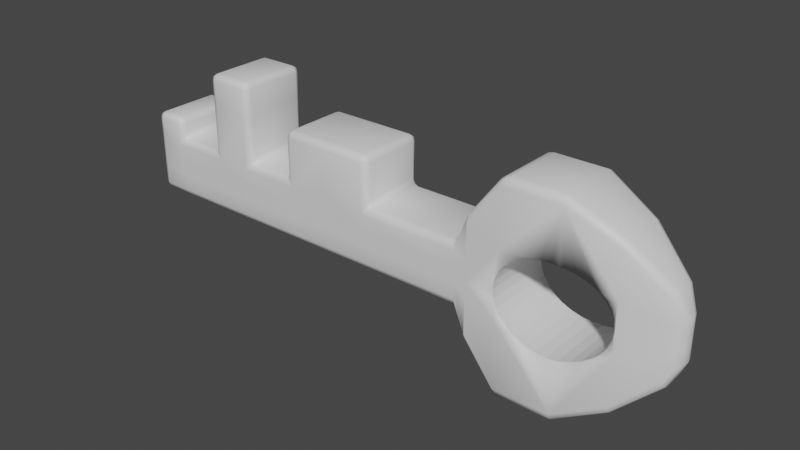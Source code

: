 # Source: Key.blend  (saved by Blender 4.0.36; exported with 4.5.12 LTS)
import bpy
from mathutils import Matrix  # noqa: F401  (used for matrix-valued properties, if any)

bpy.ops.wm.read_factory_settings(use_empty=True)
scene = bpy.context.scene
scene.name = 'Scene'

# ---- collections
col_collection = bpy.data.collections.new('Collection'); scene.collection.children.link(col_collection)

# ---- materials (node trees are filled in below, after node groups)
mat_keymat = bpy.data.materials.new('KeyMat')
mat_keymat.alpha_threshold = 0.0
mat_keymat.roughness = 0.5
mat_keymat.line_color = (0.0, 0.0, 0.0, 1.0)

# ---- material node trees
mat_keymat.use_nodes = True; mat_keymat.node_tree.nodes.clear()
_N = mat_keymat.node_tree.nodes; _L = mat_keymat.node_tree.links
n0 = _N.new('ShaderNodeOutputMaterial'); n0.name = 'Material Output'; n0.location = (300, 300)
n1 = _N.new('ShaderNodeBsdfPrincipled'); n1.name = 'Principled BSDF'; n1.location = (10, 300)
n1.distribution = 'GGX'
n1.subsurface_method = 'RANDOM_WALK_SKIN'
n1.inputs[3].default_value = 1.45
n1.inputs[27].default_value = (0.0, 0.0, 0.0, 1.0)
n1.inputs[28].default_value = 1.0
_L.new(n1.outputs[0], n0.inputs[0])
n0.is_active_output = True

# ---- world
world_world = bpy.data.worlds.new('World'); scene.world = world_world
world_world.use_nodes = True; world_world.node_tree.nodes.clear()
_N = world_world.node_tree.nodes; _L = world_world.node_tree.links
n0 = _N.new('ShaderNodeOutputWorld'); n0.name = 'World Output'; n0.location = (300, 300)
n1 = _N.new('ShaderNodeBackground'); n1.name = 'Background'; n1.location = (10, 300)
n1.inputs[0].default_value = (0.05088, 0.05088, 0.05088, 1.0)
_L.new(n1.outputs[0], n0.inputs[0])
n0.is_active_output = True
world_world.color = (0.05088, 0.05088, 0.05088)
world_world.use_sun_shadow = False
world_world.sun_shadow_jitter_overblur = 0.0

# ---- meshes
me_cube = bpy.data.meshes.new('Cube')
me_cube.from_pydata([(0.03382, -0.05, 0.07612), (0.03382, 0.05, 0.07612), (0.2401, 0.04085, 0.08462), (0.2367, 0.05, 0.06567), (0.2276, 0.04085, 0.07612), (0.2366, 0.04734, 0.07285), (0.2351, 0.04613, 0.07524), (0.2319, 0.0473, 0.07307), (0.235, 0.04085, 0.07861), (0.2401, 0.04085, -0.01761), (0.2276, 0.04085, -0.009102), (0.2367, 0.05, 0.0008554), (0.235, 0.04085, -0.01159), (0.2351, 0.04613, -0.00832), (0.232, 0.04731, -0.006193), (0.2367, 0.04734, -0.006038), (0.2401, -0.04085, 0.08462), (0.2276, -0.04085, 0.07612), (0.2367, -0.05, 0.06567), (0.235, -0.04085, 0.07861), (0.2351, -0.04613, 0.07524), (0.2319, -0.0473, 0.07307), (0.2366, -0.04734, 0.07285), (0.2276, -0.04085, -0.009102), (0.2401, -0.04085, -0.01761), (0.2367, -0.05, 0.0008554), (0.235, -0.04085, -0.01159), (0.2351, -0.04613, -0.00832), (0.2367, -0.04734, -0.006038), (0.232, -0.04731, -0.006193), (-0.2367, 0.04085, 0.08526), (-0.2276, 0.04085, 0.07612), (-0.2459, 0.05, 0.06697), (-0.234, 0.04085, 0.0788), (-0.2367, 0.04613, 0.07612), (-0.2367, 0.04732, 0.07344), (-0.2394, 0.04732, 0.07612), (-0.2367, 0.04085, -0.009102), (-0.2367, 0.05, 0.000219), (-0.2367, 0.04732, -0.006372), (-0.2276, -0.04085, 0.07612), (-0.2367, -0.04085, 0.08526), (-0.2459, -0.05, 0.06697), (-0.234, -0.04085, 0.0788), (-0.2367, -0.04613, 0.07612), (-0.2394, -0.04732, 0.07612), (-0.2367, -0.04732, 0.07344), (-0.2367, -0.05, 0.000219), (-0.2367, -0.04085, -0.009102), (-0.2367, -0.04732, -0.006372), (0.1691, 0.04085, -0.009102), (0.1691, 0.05, 0.0006611), (0.1691, 0.04732, -0.006242), (0.1015, 0.04085, -0.009102), (0.1015, 0.05, 0.0005162), (0.1015, 0.04732, -0.006285), (0.03382, 0.04085, -0.009102), (0.03382, 0.05, 0.000409), (0.03382, 0.04732, -0.006316), (-0.03382, 0.04085, -0.009102), (-0.03382, 0.05, 0.0003311), (-0.03382, 0.04732, -0.006339), (-0.1015, 0.04085, -0.009102), (-0.1015, 0.05, 0.0002761), (-0.1015, 0.04732, -0.006355), (-0.1691, 0.05, 0.0002397), (-0.1691, 0.04085, -0.009102), (-0.1691, 0.04732, -0.006366), (0.1691, -0.04085, 0.07612), (0.1691, -0.05, 0.06581), (0.1691, -0.04732, 0.0731), (0.1106, -0.04085, 0.07612), (0.1015, -0.04085, 0.08526), (0.0923, -0.05, 0.06585), (0.1041, -0.04085, 0.0788), (0.1015, -0.04613, 0.07588), (0.09877, -0.04732, 0.07556), (0.1019, -0.04731, 0.07312), (-0.04296, -0.04085, 0.07612), (-0.02467, -0.05, 0.06697), (-0.03382, -0.04085, 0.08526), (-0.03382, -0.04732, 0.07344), (-0.03382, -0.04613, 0.07612), (-0.03114, -0.04732, 0.07612), (-0.0365, -0.04085, 0.0788), (-0.0923, -0.04085, 0.07612), (-0.1015, -0.04085, 0.08526), (-0.1106, -0.05, 0.06697), (-0.09877, -0.04085, 0.0788), (-0.1015, -0.04613, 0.07612), (-0.1041, -0.04732, 0.07612), (-0.1015, -0.04732, 0.07344), (-0.1782, -0.04085, 0.07612), (-0.1599, -0.05, 0.06697), (-0.1691, -0.04085, 0.08526), (-0.1691, -0.04732, 0.07344), (-0.1691, -0.04613, 0.07612), (-0.1664, -0.04732, 0.07612), (-0.1718, -0.04085, 0.0788), (-0.1691, -0.04085, -0.009102), (-0.1691, -0.05, 0.0002397), (-0.1691, -0.04732, -0.006366), (-0.1015, -0.04085, -0.009102), (-0.1015, -0.05, 0.0002761), (-0.1015, -0.04732, -0.006355), (-0.03382, -0.04085, -0.009102), (-0.03382, -0.05, 0.0003311), (-0.03382, -0.04732, -0.006339), (0.03382, -0.04085, -0.009102), (0.03382, -0.05, 0.000409), (0.03382, -0.04732, -0.006316), (0.1015, -0.04085, -0.009102), (0.1015, -0.05, 0.0005162), (0.1015, -0.04732, -0.006285), (0.1691, -0.05, 0.0006611), (0.1691, -0.04085, -0.009102), (0.1691, -0.04732, -0.006242), (-0.1782, 0.04085, 0.07612), (-0.1691, 0.04085, 0.08526), (-0.1599, 0.05, 0.06697), (-0.1718, 0.04085, 0.0788), (-0.1691, 0.04613, 0.07612), (-0.1664, 0.04732, 0.07612), (-0.1691, 0.04732, 0.07344), (-0.0923, 0.04085, 0.07612), (-0.1106, 0.05, 0.06697), (-0.1015, 0.04085, 0.08526), (-0.1015, 0.04732, 0.07344), (-0.1015, 0.04613, 0.07612), (-0.1041, 0.04732, 0.07612), (-0.09877, 0.04085, 0.0788), (-0.04296, 0.04085, 0.07612), (-0.03382, 0.04085, 0.08526), (-0.02467, 0.05, 0.06697), (-0.0365, 0.04085, 0.0788), (-0.03382, 0.04613, 0.07612), (-0.03114, 0.04732, 0.07612), (-0.03382, 0.04732, 0.07344), (0.1106, 0.04085, 0.07612), (0.0923, 0.05, 0.06585), (0.1015, 0.04085, 0.08526), (0.1019, 0.04731, 0.07312), (0.1015, 0.04613, 0.07588), (0.09877, 0.04732, 0.07556), (0.1041, 0.04085, 0.0788), (0.1691, 0.05, 0.06581), (0.1691, 0.04085, 0.07612), (0.1691, 0.04732, 0.0731), (0.0923, -0.05, 0.1351), (0.1015, -0.04085, 0.1351), (0.0923, -0.04085, 0.1442), (0.09877, -0.04732, 0.1351), (0.09759, -0.04613, 0.1403), (0.09877, -0.04085, 0.1415), (0.0923, -0.04732, 0.1415), (0.03382, -0.04085, 0.1442), (0.03382, -0.05, 0.1351), (0.03382, -0.04732, 0.1415), (-0.02467, -0.05, 0.1351), (-0.02467, -0.04085, 0.1442), (-0.03382, -0.04085, 0.1351), (-0.02467, -0.04732, 0.1415), (-0.02995, -0.04613, 0.1403), (-0.03114, -0.04085, 0.1415), (-0.03114, -0.04732, 0.1351), (-0.1015, -0.04085, 0.1442), (-0.1106, -0.05, 0.1442), (-0.1041, -0.04732, 0.1442), (-0.1599, -0.05, 0.1442), (-0.1691, -0.04085, 0.1442), (-0.1664, -0.04732, 0.1442), (-0.1691, 0.04085, 0.1442), (-0.1599, 0.05, 0.1442), (-0.1664, 0.04732, 0.1442), (-0.1106, 0.05, 0.1442), (-0.1015, 0.04085, 0.1442), (-0.1041, 0.04732, 0.1442), (-0.03382, 0.04085, 0.1351), (-0.02467, 0.04085, 0.1442), (-0.02467, 0.05, 0.1351), (-0.03114, 0.04085, 0.1415), (-0.02995, 0.04613, 0.1403), (-0.02467, 0.04732, 0.1415), (-0.03114, 0.04732, 0.1351), (0.03382, 0.04085, 0.1442), (0.03382, 0.05, 0.1351), (0.03382, 0.04732, 0.1415), (0.0923, 0.05, 0.1351), (0.0923, 0.04085, 0.1442), (0.1015, 0.04085, 0.1351), (0.0923, 0.04732, 0.1415), (0.09759, 0.04613, 0.1403), (0.09877, 0.04085, 0.1415), (0.09877, 0.04732, 0.1351), (0.2537, 0.04085, 0.1191), (0.2537, 0.05, 0.1078), (0.2537, 0.04732, 0.1158), (0.2537, 0.05, -0.04104), (0.2537, 0.04085, -0.05208), (0.2537, 0.04732, -0.04885), (0.2537, -0.05, 0.1078), (0.2537, -0.04085, 0.1191), (0.2537, -0.04732, 0.1158), (0.2537, -0.04085, -0.05208), (0.2537, -0.05, -0.04104), (0.2537, -0.04732, -0.04885), (-0.2766, 0.04085, -0.009102), (-0.2857, 0.04085, 4.396e-05), (-0.2766, 0.05, 0.0002123), (-0.2831, 0.04085, -0.006423), (-0.2819, 0.04613, -0.005201), (-0.2831, 0.04732, 0.0001281), (-0.2766, 0.04732, -0.006376), (-0.2766, -0.04085, -0.009102), (-0.2766, -0.05, 0.0002123), (-0.2857, -0.04085, 4.396e-05), (-0.2766, -0.04732, -0.006339), (-0.2819, -0.04613, -0.005201), (-0.2831, -0.04732, 0.0001281), (-0.2831, -0.04085, -0.006458), (-0.2766, -0.05, 0.07612), (-0.2857, -0.04085, 0.07612), (-0.2831, -0.04732, 0.07612), (-0.2857, 0.04085, 0.07612), (-0.2766, 0.05, 0.07612), (-0.2831, 0.04732, 0.07612), (-0.2367, -0.04085, 0.09823), (-0.2459, -0.04085, 0.1074), (-0.2459, -0.05, 0.09823), (-0.2394, -0.04085, 0.1047), (-0.2406, -0.04613, 0.1035), (-0.2459, -0.04732, 0.1047), (-0.2394, -0.04732, 0.09823), (-0.2367, 0.04085, 0.09823), (-0.2459, 0.05, 0.09823), (-0.2459, 0.04085, 0.1074), (-0.2394, 0.04732, 0.09823), (-0.2406, 0.04613, 0.1035), (-0.2459, 0.04732, 0.1047), (-0.2394, 0.04085, 0.1047), (-0.2857, -0.04085, 0.09823), (-0.2766, -0.05, 0.09823), (-0.2766, -0.04085, 0.1074), (-0.2831, -0.04732, 0.09823), (-0.2819, -0.04613, 0.1035), (-0.2766, -0.04732, 0.1047), (-0.2831, -0.04085, 0.1047), (-0.2857, 0.04085, 0.09823), (-0.2766, 0.04085, 0.1074), (-0.2766, 0.05, 0.09823), (-0.2831, 0.04085, 0.1047), (-0.2819, 0.04613, 0.1035), (-0.2766, 0.04732, 0.1047), (-0.2831, 0.04732, 0.09823), (-0.1106, -0.05, 0.1799), (-0.1015, -0.04085, 0.1799), (-0.1106, -0.04085, 0.189), (-0.1041, -0.04732, 0.1799), (-0.1053, -0.04613, 0.1852), (-0.1041, -0.04085, 0.1864), (-0.1106, -0.04732, 0.1864), (-0.1599, -0.05, 0.1799), (-0.1599, -0.04085, 0.189), (-0.1691, -0.04085, 0.1799), (-0.1599, -0.04732, 0.1864), (-0.1652, -0.04613, 0.1852), (-0.1664, -0.04085, 0.1864), (-0.1664, -0.04732, 0.1799), (-0.1599, 0.05, 0.1799), (-0.1691, 0.04085, 0.1799), (-0.1599, 0.04085, 0.189), (-0.1664, 0.04732, 0.1799), (-0.1652, 0.04613, 0.1852), (-0.1664, 0.04085, 0.1864), (-0.1599, 0.04732, 0.1864), (-0.1106, 0.05, 0.1799), (-0.1106, 0.04085, 0.189), (-0.1015, 0.04085, 0.1799), (-0.1106, 0.04732, 0.1864), (-0.1053, 0.04613, 0.1852), (-0.1041, 0.04085, 0.1864), (-0.1041, 0.04732, 0.1799), (-0.2766, -0.05, 0.05323), (-0.2831, -0.04732, 0.0532), (-0.2857, -0.04085, 0.05318), (-0.2766, 0.05, 0.05323), (-0.2831, 0.04732, 0.0532), (-0.2857, 0.04085, 0.05318), (0.2367, 0.05, 0.04612), (0.2537, 0.05, 0.06293), (0.1691, 0.05, 0.04616), (0.2367, -0.05, 0.04612), (0.1691, -0.05, 0.04616), (0.2537, -0.05, 0.06293), (-0.2431, 0.05, 0.04684), (-0.1627, 0.05, 0.04685), (-0.2431, -0.05, 0.04684), (-0.1627, -0.05, 0.04685), (0.09506, 0.05, 0.04615), (0.03382, 0.05, 0.05329), (-0.02743, 0.05, 0.04688), (-0.1078, 0.05, 0.04686), (0.09506, -0.05, 0.04615), (0.03382, -0.05, 0.05329), (-0.02743, -0.05, 0.04688), (-0.1078, -0.05, 0.04686), (-0.2831, -0.04732, 0.02615), (-0.2857, -0.04085, 0.0261), (-0.2766, 0.05, 0.02621), (0.2537, 0.05, 0.009941), (0.1691, -0.05, 0.02297), (-0.2399, 0.05, 0.02308), (-0.166, 0.05, 0.02309), (0.09832, -0.05, 0.02289), (0.03382, -0.05, 0.02634), (-0.1046, -0.05, 0.02312), (-0.2766, -0.05, 0.02621), (-0.2831, 0.04732, 0.02615), (-0.2857, 0.04085, 0.0261), (0.2367, 0.05, 0.02305), (0.1691, 0.05, 0.02297), (0.2367, -0.05, 0.02305), (0.2537, -0.05, 0.009941), (-0.2399, -0.05, 0.02308), (-0.166, -0.05, 0.02309), (0.09832, 0.05, 0.02289), (0.03382, 0.05, 0.02634), (-0.03068, 0.05, 0.02315), (-0.1046, 0.05, 0.02312), (-0.03068, -0.05, 0.02315), (-0.2766, -0.05, 0.03648), (-0.2831, 0.04732, 0.03643), (-0.2857, 0.04085, 0.03639), (0.2367, 0.05, 0.03182), (0.1691, 0.05, 0.03178), (0.2367, -0.05, 0.03182), (0.2537, -0.05, 0.03008), (-0.2411, -0.05, 0.03211), (-0.1647, -0.05, 0.03212), (0.09708, 0.05, 0.03173), (0.03382, 0.05, 0.03658), (-0.02945, 0.05, 0.03217), (-0.1058, 0.05, 0.03214), (-0.02945, -0.05, 0.03217), (-0.2831, -0.04732, 0.03643), (-0.2857, -0.04085, 0.03639), (-0.2766, 0.05, 0.03648), (0.2537, 0.05, 0.03008), (0.1691, -0.05, 0.03178), (-0.2411, 0.05, 0.03211), (-0.1647, 0.05, 0.03212), (0.09708, -0.05, 0.03173), (0.03382, -0.05, 0.03658), (-0.1058, -0.05, 0.03214)], [], [(294, 32, 119, 295), (53, 50, 115, 111), (37, 48, 213, 206), (291, 18, 69, 292), (311, 38, 208, 308), (2, 16, 201, 194), (32, 224, 249, 234), (146, 138, 71, 68), (66, 62, 102, 99), (62, 59, 105, 102), (59, 56, 108, 105), (56, 53, 111, 108), (296, 42, 220, 282), (295, 119, 125, 301), (301, 125, 133, 300), (300, 133, 1, 299), (299, 1, 139, 298), (298, 139, 145, 290), (321, 25, 204, 322), (0, 73, 148, 156), (72, 140, 189, 149), (131, 124, 85, 78), (303, 0, 79, 304), (86, 126, 175, 165), (24, 9, 198, 203), (292, 69, 73, 302), (93, 87, 166, 168), (305, 87, 93, 297), (132, 80, 160, 177), (139, 1, 185, 187), (184, 178, 159, 155), (168, 166, 254, 261), (165, 175, 277, 255), (302, 73, 0, 303), (188, 184, 155, 150), (118, 94, 169, 171), (1, 133, 179, 185), (304, 79, 87, 305), (79, 0, 156, 158), (125, 119, 172, 174), (290, 145, 3, 288), (50, 10, 23, 115), (4, 146, 68, 17), (284, 221, 223, 287), (223, 221, 240, 247), (117, 31, 40, 92), (220, 42, 228, 241), (37, 66, 99, 48), (276, 270, 262, 256), (297, 93, 42, 296), (227, 235, 248, 242), (41, 30, 233, 226), (171, 169, 263, 269), (174, 172, 268, 275), (2, 5, 6, 8), (3, 7, 6, 5), (4, 8, 6, 7), (9, 12, 13, 15), (10, 14, 13, 12), (11, 15, 13, 14), (16, 19, 20, 22), (17, 21, 20, 19), (18, 22, 20, 21), (23, 26, 27, 29), (24, 28, 27, 26), (25, 29, 27, 28), (30, 33, 34, 36), (31, 35, 34, 33), (32, 36, 34, 35), (40, 43, 44, 46), (41, 45, 44, 43), (42, 46, 44, 45), (71, 74, 75, 77), (72, 76, 75, 74), (73, 77, 75, 76), (78, 81, 82, 84), (79, 83, 82, 81), (80, 84, 82, 83), (85, 88, 89, 91), (86, 90, 89, 88), (87, 91, 89, 90), (92, 95, 96, 98), (93, 97, 96, 95), (94, 98, 96, 97), (117, 120, 121, 123), (118, 122, 121, 120), (119, 123, 121, 122), (124, 127, 128, 130), (125, 129, 128, 127), (126, 130, 128, 129), (131, 134, 135, 137), (132, 136, 135, 134), (133, 137, 135, 136), (138, 141, 142, 144), (139, 143, 142, 141), (140, 144, 142, 143), (148, 151, 152, 154), (149, 153, 152, 151), (150, 154, 152, 153), (158, 161, 162, 164), (159, 163, 162, 161), (160, 164, 162, 163), (177, 180, 181, 183), (178, 182, 181, 180), (179, 183, 181, 182), (187, 190, 191, 193), (188, 192, 191, 190), (189, 193, 191, 192), (206, 209, 210, 212), (207, 211, 210, 209), (208, 212, 210, 211), (213, 216, 217, 219), (214, 218, 217, 216), (215, 219, 217, 218), (226, 229, 230, 232), (227, 231, 230, 229), (228, 232, 230, 231), (233, 236, 237, 239), (234, 238, 237, 236), (235, 239, 237, 238), (240, 243, 244, 246), (241, 245, 244, 243), (242, 246, 244, 245), (247, 250, 251, 253), (248, 252, 251, 250), (249, 253, 251, 252), (254, 257, 258, 260), (255, 259, 258, 257), (256, 260, 258, 259), (261, 264, 265, 267), (262, 266, 265, 264), (263, 267, 265, 266), (268, 271, 272, 274), (269, 273, 272, 271), (270, 274, 272, 273), (275, 278, 279, 281), (276, 280, 279, 278), (277, 281, 279, 280), (66, 37, 39, 67), (67, 39, 38, 65), (92, 40, 46, 95), (95, 46, 42, 93), (4, 17, 19, 8), (8, 19, 16, 2), (115, 23, 29, 116), (116, 29, 25, 114), (40, 31, 33, 43), (43, 33, 30, 41), (146, 4, 7, 147), (147, 7, 3, 145), (23, 10, 12, 26), (26, 12, 9, 24), (10, 50, 52, 14), (14, 52, 51, 11), (50, 53, 55, 52), (52, 55, 54, 51), (53, 56, 58, 55), (55, 58, 57, 54), (56, 59, 61, 58), (58, 61, 60, 57), (59, 62, 64, 61), (61, 64, 63, 60), (62, 66, 67, 64), (64, 67, 65, 63), (17, 68, 70, 21), (21, 70, 69, 18), (68, 71, 77, 70), (70, 77, 73, 69), (78, 85, 91, 81), (81, 91, 87, 79), (48, 99, 101, 49), (49, 101, 100, 47), (99, 102, 104, 101), (101, 104, 103, 100), (102, 105, 107, 104), (104, 107, 106, 103), (105, 108, 110, 107), (107, 110, 109, 106), (108, 111, 113, 110), (110, 113, 112, 109), (111, 115, 116, 113), (113, 116, 114, 112), (31, 117, 123, 35), (35, 123, 119, 32), (124, 131, 137, 127), (127, 137, 133, 125), (138, 146, 147, 141), (141, 147, 145, 139), (140, 72, 74, 144), (144, 74, 71, 138), (132, 177, 183, 136), (136, 183, 179, 133), (131, 78, 84, 134), (134, 84, 80, 132), (126, 86, 88, 130), (130, 88, 85, 124), (117, 92, 98, 120), (120, 98, 94, 118), (150, 155, 157, 154), (154, 157, 156, 148), (155, 159, 161, 157), (157, 161, 158, 156), (178, 184, 186, 182), (182, 186, 185, 179), (184, 188, 190, 186), (186, 190, 187, 185), (188, 150, 153, 192), (192, 153, 149, 189), (177, 160, 163, 180), (180, 163, 159, 178), (86, 165, 167, 90), (90, 167, 166, 87), (169, 94, 97, 170), (170, 97, 93, 168), (79, 158, 164, 83), (83, 164, 160, 80), (72, 149, 151, 76), (76, 151, 148, 73), (189, 140, 143, 193), (193, 143, 139, 187), (125, 174, 176, 129), (129, 176, 175, 126), (118, 171, 173, 122), (122, 173, 172, 119), (24, 203, 205, 28), (28, 205, 204, 25), (201, 16, 22, 202), (202, 22, 18, 200), (2, 194, 196, 5), (5, 196, 195, 3), (198, 9, 15, 199), (199, 15, 11, 197), (206, 213, 219, 209), (209, 219, 215, 207), (282, 220, 222, 283), (283, 222, 221, 284), (308, 208, 211, 317), (317, 211, 207, 318), (37, 206, 212, 39), (39, 212, 208, 38), (213, 48, 49, 216), (216, 49, 47, 214), (226, 233, 239, 229), (229, 239, 235, 227), (242, 248, 250, 246), (246, 250, 247, 240), (234, 249, 252, 238), (238, 252, 248, 235), (241, 228, 231, 245), (245, 231, 227, 242), (32, 234, 236, 36), (36, 236, 233, 30), (228, 42, 45, 232), (232, 45, 41, 226), (240, 221, 222, 243), (243, 222, 220, 241), (249, 224, 225, 253), (253, 225, 223, 247), (256, 262, 264, 260), (260, 264, 261, 254), (270, 276, 278, 274), (274, 278, 275, 268), (276, 256, 259, 280), (280, 259, 255, 277), (269, 263, 266, 273), (273, 266, 262, 270), (165, 255, 257, 167), (167, 257, 254, 166), (263, 169, 170, 267), (267, 170, 168, 261), (174, 275, 281, 176), (176, 281, 277, 175), (171, 269, 271, 173), (173, 271, 268, 172), (288, 3, 195, 289), (333, 288, 289, 347), (225, 286, 287, 223), (224, 285, 286, 225), (344, 283, 284, 345), (330, 282, 283, 344), (338, 297, 296, 337), (345, 284, 287, 332), (334, 290, 288, 333), (343, 304, 305, 353), (351, 302, 303, 352), (353, 305, 297, 338), (348, 292, 302, 351), (352, 303, 304, 343), (18, 291, 293, 200), (339, 298, 290, 334), (340, 299, 298, 339), (341, 300, 299, 340), (342, 301, 300, 341), (350, 295, 301, 342), (337, 296, 282, 330), (32, 294, 285, 224), (335, 291, 292, 348), (349, 294, 295, 350), (38, 311, 312, 65), (25, 321, 310, 114), (47, 323, 316, 214), (65, 312, 328, 63), (63, 328, 327, 60), (60, 327, 326, 57), (57, 326, 325, 54), (54, 325, 320, 51), (109, 314, 329, 106), (114, 310, 313, 112), (103, 315, 324, 100), (112, 313, 314, 109), (106, 329, 315, 103), (51, 320, 319, 11), (215, 307, 318, 207), (100, 324, 323, 47), (214, 316, 306, 218), (218, 306, 307, 215), (11, 319, 309, 197), (331, 317, 318, 332), (346, 308, 317, 331), (335, 321, 322, 336), (349, 311, 308, 346), (294, 349, 346, 285), (291, 335, 336, 293), (285, 346, 331, 286), (286, 331, 332, 287), (311, 349, 350, 312), (321, 335, 348, 310), (323, 337, 330, 316), (312, 350, 342, 328), (328, 342, 341, 327), (327, 341, 340, 326), (326, 340, 339, 325), (325, 339, 334, 320), (314, 352, 343, 329), (310, 348, 351, 313), (315, 353, 338, 324), (313, 351, 352, 314), (329, 343, 353, 315), (320, 334, 333, 319), (307, 345, 332, 318), (324, 338, 337, 323), (316, 330, 344, 306), (306, 344, 345, 307), (319, 333, 347, 309)])
me_cube.polygons.foreach_set('use_smooth', [True] * 344)
_uv = me_cube.uv_layers.new(name='UVMap')
_uv.uv.foreach_set('vector', [0.3153, 0.05513, 0.3383, 0.05009, 0.3463, 0.1496, 0.3227, 0.1482, 0.5998, 0.4503, 0.5998, 0.5288, 0.5049, 0.5288, 0.5049, 0.4503, 0.5998, 0.05801, 0.5049, 0.05801, 0.5049, 0.01175, 0.5998, 0.01175, 0.1343, 0.6107, 0.1116, 0.6089, 0.1178, 0.5306, 0.1405, 0.5324, 0.2881, 0.06109, 0.2619, 0.06681, 0.2582, 0.02065, 0.2883, 0.01826, 0.9606, 0.2479, 0.9606, 0.3428, 0.9195, 0.3428, 0.9195, 0.2479, 0.3383, 0.05009, 0.3461, 0.01368, 0.3717, 0.01165, 0.3745, 0.04722, 0.0116, 0.7252, 0.0116, 0.6573, 0.1065, 0.6573, 0.1065, 0.7252, 0.5998, 0.1365, 0.5998, 0.2149, 0.5049, 0.2149, 0.5049, 0.1365, 0.5998, 0.2149, 0.5998, 0.2934, 0.5049, 0.2934, 0.5049, 0.2149, 0.5998, 0.2934, 0.5998, 0.3719, 0.5049, 0.3719, 0.5049, 0.2934, 0.5998, 0.3719, 0.5998, 0.4503, 0.5049, 0.4503, 0.5049, 0.3719, 0.178, 0.05514, 0.1549, 0.05009, 0.1472, 0.01368, 0.1737, 0.01579, 0.3227, 0.1482, 0.3463, 0.1496, 0.3509, 0.2067, 0.3278, 0.2117, 0.3278, 0.2117, 0.3509, 0.2067, 0.3588, 0.3062, 0.3353, 0.3048, 0.3353, 0.3048, 0.3588, 0.3062, 0.3748, 0.373, 0.3484, 0.3751, 0.3484, 0.3751, 0.3748, 0.373, 0.3684, 0.4417, 0.3458, 0.4467, 0.3458, 0.4467, 0.3684, 0.4417, 0.3754, 0.5306, 0.3527, 0.5324, 0.161, 0.6128, 0.1867, 0.6149, 0.2336, 0.6384, 0.1746, 0.6337, 0.1184, 0.373, 0.1248, 0.4417, 0.04473, 0.4353, 0.05016, 0.3676, 0.9843, 0.0116, 0.9843, 0.1065, 0.9275, 0.1065, 0.9275, 0.0116, 0.3569, 0.9577, 0.2996, 0.9577, 0.2996, 0.8627, 0.3569, 0.8627, 0.1448, 0.3751, 0.1184, 0.373, 0.1344, 0.3062, 0.1579, 0.3048, 0.8423, 0.9353, 0.7474, 0.9353, 0.7474, 0.868, 0.8423, 0.868, 0.9327, 0.5792, 0.9327, 0.4842, 0.9715, 0.4842, 0.9715, 0.5792, 0.1405, 0.5324, 0.1178, 0.5306, 0.1248, 0.4417, 0.1474, 0.4467, 0.1469, 0.1496, 0.1424, 0.2067, 0.05297, 0.1996, 0.05755, 0.1425, 0.1654, 0.2117, 0.1424, 0.2067, 0.1469, 0.1496, 0.1705, 0.1482, 0.5627, 0.8826, 0.5627, 0.9775, 0.505, 0.9775, 0.505, 0.8826, 0.3684, 0.4417, 0.3748, 0.373, 0.4431, 0.3676, 0.4485, 0.4353, 0.1297, 0.7226, 0.1297, 0.6547, 0.2246, 0.6547, 0.2246, 0.7226, 0.05755, 0.1425, 0.05297, 0.1996, 0.01167, 0.1963, 0.01625, 0.1392, 0.8423, 0.868, 0.7474, 0.868, 0.7474, 0.8273, 0.8423, 0.8273, 0.1474, 0.4467, 0.1248, 0.4417, 0.1184, 0.373, 0.1448, 0.3751, 0.1297, 0.7906, 0.1297, 0.7226, 0.2246, 0.7226, 0.2246, 0.7906, 0.1065, 0.9274, 0.0116, 0.9274, 0.0116, 0.8591, 0.1065, 0.8591, 0.3748, 0.373, 0.3588, 0.3062, 0.4376, 0.2999, 0.4431, 0.3676, 0.1579, 0.3048, 0.1344, 0.3062, 0.1424, 0.2067, 0.1654, 0.2117, 0.1344, 0.3062, 0.1184, 0.373, 0.05016, 0.3676, 0.05559, 0.2999, 0.3509, 0.2067, 0.3463, 0.1496, 0.4357, 0.1425, 0.4403, 0.1996, 0.3527, 0.5324, 0.3754, 0.5306, 0.3816, 0.6089, 0.3589, 0.6107, 0.5998, 0.5288, 0.5998, 0.5967, 0.5049, 0.5967, 0.5049, 0.5288, 0.0116, 0.7932, 0.0116, 0.7252, 0.1065, 0.7252, 0.1065, 0.7932, 0.1297, 0.8662, 0.1297, 0.8396, 0.2246, 0.8396, 0.2246, 0.8662, 0.2246, 0.8396, 0.1297, 0.8396, 0.1297, 0.814, 0.2246, 0.814, 0.9321, 0.7791, 0.8748, 0.7791, 0.8748, 0.6842, 0.9321, 0.6842, 0.1472, 0.01368, 0.1549, 0.05009, 0.1187, 0.04722, 0.1216, 0.01165, 0.5998, 0.05801, 0.5998, 0.1365, 0.5049, 0.1365, 0.5049, 0.05801, 0.9844, 0.2246, 0.927, 0.2246, 0.927, 0.1297, 0.9844, 0.1297, 0.1705, 0.1482, 0.1469, 0.1496, 0.1549, 0.05009, 0.178, 0.05514, 0.9884, 0.8268, 0.9884, 0.9218, 0.9527, 0.9218, 0.9527, 0.8268, 0.2631, 0.6547, 0.2631, 0.7496, 0.2483, 0.7496, 0.2483, 0.6547, 0.1065, 0.8591, 0.0116, 0.8591, 0.0116, 0.8178, 0.1065, 0.8178, 0.4403, 0.1996, 0.4357, 0.1425, 0.477, 0.1392, 0.4816, 0.1963, 0.4041, 0.6108, 0.39, 0.6081, 0.3926, 0.606, 0.3967, 0.6055, 0.3816, 0.6089, 0.3898, 0.6026, 0.3926, 0.606, 0.39, 0.6081, 0.0116, 0.7932, 0.0116, 0.8018, 0.005467, 0.8019, 0.004109, 0.7982, 0.5998, 0.6117, 0.5998, 0.6055, 0.6059, 0.6054, 0.6073, 0.607, 0.5998, 0.5967, 0.6073, 0.6016, 0.6059, 0.6054, 0.5998, 0.6055, 0.3065, 0.6149, 0.2987, 0.6154, 0.2959, 0.6137, 0.298, 0.6099, 0.08906, 0.6108, 0.09649, 0.6055, 0.1006, 0.606, 0.1033, 0.6081, 0.1065, 0.7932, 0.114, 0.7982, 0.1127, 0.8019, 0.1065, 0.8018, 0.1116, 0.6089, 0.1033, 0.6081, 0.1006, 0.606, 0.1034, 0.6025, 0.5049, 0.5967, 0.5049, 0.6055, 0.4987, 0.6054, 0.4974, 0.6016, 0.5049, 0.6117, 0.4973, 0.607, 0.4987, 0.6054, 0.5049, 0.6055, 0.1867, 0.6149, 0.1952, 0.6099, 0.1973, 0.6137, 0.1945, 0.6154, 0.2631, 0.7496, 0.271, 0.7496, 0.2735, 0.7558, 0.2729, 0.7571, 0.3509, 0.07018, 0.3468, 0.06001, 0.3499, 0.05973, 0.3534, 0.06245, 0.3383, 0.05009, 0.3496, 0.05667, 0.3499, 0.05973, 0.3468, 0.06001, 0.1423, 0.07018, 0.1398, 0.06245, 0.1433, 0.05974, 0.1465, 0.06001, 0.2631, 0.6547, 0.2729, 0.6472, 0.2735, 0.6486, 0.271, 0.6547, 0.1549, 0.05009, 0.1465, 0.06001, 0.1433, 0.05974, 0.1436, 0.05667, 0.1109, 0.4617, 0.1084, 0.4539, 0.1122, 0.4514, 0.1154, 0.4521, 0.1012, 0.4503, 0.1129, 0.4482, 0.1122, 0.4514, 0.1084, 0.4539, 0.1248, 0.4417, 0.1154, 0.4521, 0.1122, 0.4514, 0.1129, 0.4482, 0.1252, 0.2839, 0.1277, 0.2949, 0.1245, 0.2946, 0.1215, 0.2911, 0.1344, 0.3062, 0.1243, 0.2978, 0.1245, 0.2946, 0.1277, 0.2949, 0.1137, 0.2937, 0.1215, 0.2911, 0.1245, 0.2946, 0.1243, 0.2978, 0.1297, 0.2268, 0.1272, 0.219, 0.1308, 0.2163, 0.1339, 0.2166, 0.8423, 0.9353, 0.8498, 0.9451, 0.8484, 0.9457, 0.8423, 0.9432, 0.1424, 0.2067, 0.1339, 0.2166, 0.1308, 0.2163, 0.1311, 0.2133, 0.1377, 0.1273, 0.1402, 0.1383, 0.1371, 0.138, 0.134, 0.1345, 0.1469, 0.1496, 0.1369, 0.1412, 0.1371, 0.138, 0.1402, 0.1383, 0.1263, 0.1371, 0.134, 0.1345, 0.1371, 0.138, 0.1369, 0.1412, 0.3555, 0.1273, 0.3592, 0.1345, 0.3562, 0.138, 0.353, 0.1383, 0.367, 0.1371, 0.3564, 0.1412, 0.3562, 0.138, 0.3592, 0.1345, 0.3463, 0.1496, 0.353, 0.1383, 0.3562, 0.138, 0.3564, 0.1412, 0.3635, 0.2268, 0.3593, 0.2166, 0.3624, 0.2163, 0.366, 0.219, 0.3509, 0.2067, 0.3622, 0.2133, 0.3624, 0.2163, 0.3593, 0.2166, 0.7474, 0.9353, 0.7474, 0.9432, 0.7412, 0.9457, 0.7398, 0.9451, 0.3681, 0.2839, 0.3718, 0.2911, 0.3687, 0.2946, 0.3656, 0.2949, 0.3795, 0.2937, 0.3689, 0.2978, 0.3687, 0.2946, 0.3718, 0.2911, 0.3588, 0.3062, 0.3656, 0.2949, 0.3687, 0.2946, 0.3689, 0.2978, 0.3823, 0.4617, 0.3778, 0.4521, 0.381, 0.4514, 0.3848, 0.4539, 0.3684, 0.4417, 0.3803, 0.4482, 0.381, 0.4514, 0.3778, 0.4521, 0.392, 0.4503, 0.3848, 0.4539, 0.381, 0.4514, 0.3803, 0.4482, 0.04473, 0.4353, 0.04403, 0.4427, 0.03799, 0.4409, 0.03715, 0.4347, 0.9275, 0.0116, 0.9195, 0.0116, 0.9206, 0.005467, 0.9269, 0.004088, 0.2246, 0.7906, 0.2322, 0.7906, 0.2308, 0.7967, 0.2246, 0.7981, 0.05559, 0.2999, 0.048, 0.2992, 0.04982, 0.2932, 0.05609, 0.2924, 0.2246, 0.6547, 0.2246, 0.6472, 0.2308, 0.6486, 0.2322, 0.6547, 0.505, 0.9775, 0.5048, 0.985, 0.4986, 0.9836, 0.4973, 0.9775, 0.505, 0.8826, 0.4973, 0.8826, 0.4986, 0.8764, 0.5048, 0.875, 0.1297, 0.6547, 0.1222, 0.6547, 0.1236, 0.6486, 0.1297, 0.6472, 0.4376, 0.2999, 0.4371, 0.2924, 0.4434, 0.2932, 0.4452, 0.2992, 0.4485, 0.4353, 0.4561, 0.4347, 0.4552, 0.4409, 0.4492, 0.4428, 0.1297, 0.7906, 0.1297, 0.7981, 0.1236, 0.7967, 0.1222, 0.7906, 0.9275, 0.1065, 0.9269, 0.114, 0.9206, 0.1127, 0.9195, 0.1065, 0.5998, 0.01175, 0.5998, 0.004088, 0.6059, 0.005393, 0.6073, 0.01159, 0.2246, 0.9278, 0.2322, 0.9275, 0.2308, 0.9335, 0.2246, 0.935, 0.2582, 0.02065, 0.2507, 0.02118, 0.2516, 0.01493, 0.2576, 0.0131, 0.5049, 0.01175, 0.4974, 0.01158, 0.4987, 0.005391, 0.5049, 0.004088, 0.235, 0.02066, 0.2356, 0.01311, 0.2416, 0.01494, 0.2425, 0.02119, 0.1297, 0.9278, 0.1297, 0.9351, 0.1236, 0.9335, 0.1222, 0.9275, 0.2483, 0.6547, 0.2403, 0.6547, 0.2414, 0.6486, 0.2477, 0.6472, 0.9884, 0.8268, 0.9884, 0.8193, 0.9945, 0.8207, 0.9959, 0.8268, 0.1187, 0.04722, 0.118, 0.05463, 0.112, 0.05274, 0.1112, 0.04655, 0.2483, 0.7496, 0.2477, 0.7571, 0.2414, 0.7558, 0.2403, 0.7496, 0.3745, 0.04722, 0.3821, 0.04655, 0.3812, 0.05274, 0.3752, 0.05463, 0.9884, 0.9218, 0.9959, 0.9218, 0.9945, 0.9279, 0.9884, 0.9293, 0.1297, 0.814, 0.1222, 0.8138, 0.1236, 0.8076, 0.1297, 0.8063, 0.1216, 0.01165, 0.114, 0.01098, 0.1158, 0.004945, 0.1221, 0.004088, 0.9527, 0.8268, 0.9452, 0.8268, 0.9466, 0.8207, 0.9527, 0.8193, 0.2246, 0.814, 0.2246, 0.8063, 0.2308, 0.8076, 0.2322, 0.8138, 0.9527, 0.9218, 0.9527, 0.9293, 0.9466, 0.9279, 0.9452, 0.9218, 0.3717, 0.01165, 0.3712, 0.004088, 0.3774, 0.004945, 0.3792, 0.01098, 0.01167, 0.1963, 0.01097, 0.2037, 0.004929, 0.2018, 0.004088, 0.1956, 0.8423, 0.8273, 0.8423, 0.8193, 0.8484, 0.8204, 0.8498, 0.8267, 0.9844, 0.1297, 0.9844, 0.1222, 0.9905, 0.1236, 0.9919, 0.1297, 0.01625, 0.1392, 0.008666, 0.1385, 0.01049, 0.1325, 0.01675, 0.1316, 0.927, 0.1297, 0.9195, 0.1297, 0.9209, 0.1236, 0.927, 0.1222, 0.0116, 0.8178, 0.004088, 0.8176, 0.005467, 0.8114, 0.0116, 0.8101, 0.477, 0.1392, 0.4765, 0.1316, 0.4828, 0.1325, 0.4846, 0.1385, 0.1065, 0.8178, 0.1065, 0.8101, 0.1127, 0.8114, 0.114, 0.8176, 0.927, 0.2246, 0.927, 0.2322, 0.9209, 0.2308, 0.9195, 0.2246, 0.4816, 0.1963, 0.4891, 0.1957, 0.4883, 0.2018, 0.4823, 0.2037, 0.9844, 0.2246, 0.9919, 0.2246, 0.9905, 0.2308, 0.9844, 0.2322, 0.7474, 0.8273, 0.7398, 0.8267, 0.7412, 0.8204, 0.7474, 0.8193, 0.5998, 0.1365, 0.5998, 0.05801, 0.6073, 0.05785, 0.6073, 0.1363, 0.2607, 0.1456, 0.2544, 0.06734, 0.2619, 0.06681, 0.2682, 0.1451, 0.9321, 0.6842, 0.8748, 0.6842, 0.8642, 0.6767, 0.9428, 0.6767, 0.1402, 0.1383, 0.1465, 0.06001, 0.1549, 0.05009, 0.1469, 0.1496, 0.0116, 0.7932, 0.1065, 0.7932, 0.1065, 0.8018, 0.0116, 0.8018, 0.9679, 0.2479, 0.9679, 0.3428, 0.9606, 0.3428, 0.9606, 0.2479, 0.5049, 0.5288, 0.5049, 0.5967, 0.4974, 0.6016, 0.4973, 0.5286, 0.2011, 0.5371, 0.1952, 0.6099, 0.1867, 0.6149, 0.1932, 0.5366, 0.8748, 0.6842, 0.8748, 0.7791, 0.8673, 0.7791, 0.8673, 0.6842, 0.271, 0.6547, 0.271, 0.7496, 0.2631, 0.7496, 0.2631, 0.6547, 0.0116, 0.7252, 0.0116, 0.7932, 0.004109, 0.7982, 0.004088, 0.7252, 0.384, 0.5298, 0.3898, 0.6026, 0.3816, 0.6089, 0.3754, 0.5306, 0.5049, 0.5967, 0.5998, 0.5967, 0.5998, 0.6055, 0.5049, 0.6055, 0.9261, 0.5792, 0.9261, 0.4842, 0.9327, 0.4842, 0.9327, 0.5792, 0.5998, 0.5967, 0.5998, 0.5288, 0.6073, 0.5286, 0.6073, 0.6016, 0.298, 0.6099, 0.2922, 0.5371, 0.3, 0.5366, 0.3065, 0.6149, 0.5998, 0.5288, 0.5998, 0.4503, 0.6073, 0.4502, 0.6073, 0.5286, 0.2922, 0.5371, 0.2858, 0.4588, 0.2936, 0.4583, 0.3, 0.5366, 0.5998, 0.4503, 0.5998, 0.3719, 0.6073, 0.3717, 0.6073, 0.4502, 0.2858, 0.4588, 0.2795, 0.3805, 0.2872, 0.38, 0.2936, 0.4583, 0.5998, 0.3719, 0.5998, 0.2934, 0.6073, 0.2932, 0.6073, 0.3717, 0.2795, 0.3805, 0.2732, 0.3022, 0.2809, 0.3017, 0.2872, 0.38, 0.5998, 0.2934, 0.5998, 0.2149, 0.6073, 0.2148, 0.6073, 0.2932, 0.2732, 0.3022, 0.2669, 0.2239, 0.2745, 0.2234, 0.2809, 0.3017, 0.5998, 0.2149, 0.5998, 0.1365, 0.6073, 0.1363, 0.6073, 0.2148, 0.2669, 0.2239, 0.2607, 0.1456, 0.2682, 0.1451, 0.2745, 0.2234, 0.1065, 0.7932, 0.1065, 0.7252, 0.114, 0.7252, 0.114, 0.7982, 0.1034, 0.6025, 0.1092, 0.5298, 0.1178, 0.5306, 0.1116, 0.6089, 0.1065, 0.7252, 0.1065, 0.6573, 0.114, 0.6472, 0.114, 0.7252, 0.1092, 0.5298, 0.1154, 0.4521, 0.1248, 0.4417, 0.1178, 0.5306, 0.3569, 0.8627, 0.2996, 0.8627, 0.289, 0.8552, 0.3675, 0.8552, 0.1277, 0.2949, 0.1339, 0.2166, 0.1424, 0.2067, 0.1344, 0.3062, 0.5049, 0.05801, 0.5049, 0.1365, 0.4974, 0.1363, 0.4974, 0.05784, 0.2389, 0.06735, 0.2326, 0.1457, 0.225, 0.1451, 0.2313, 0.06682, 0.5049, 0.1365, 0.5049, 0.2149, 0.4974, 0.2148, 0.4974, 0.1363, 0.2326, 0.1457, 0.2263, 0.224, 0.2187, 0.2234, 0.225, 0.1451, 0.5049, 0.2149, 0.5049, 0.2934, 0.4974, 0.2932, 0.4974, 0.2148, 0.2263, 0.224, 0.22, 0.3023, 0.2124, 0.3017, 0.2187, 0.2234, 0.5049, 0.2934, 0.5049, 0.3719, 0.4974, 0.3717, 0.4974, 0.2932, 0.22, 0.3023, 0.2137, 0.3805, 0.206, 0.38, 0.2124, 0.3017, 0.5049, 0.3719, 0.5049, 0.4503, 0.4974, 0.4502, 0.4974, 0.3717, 0.2137, 0.3805, 0.2074, 0.4588, 0.1996, 0.4583, 0.206, 0.38, 0.5049, 0.4503, 0.5049, 0.5288, 0.4973, 0.5286, 0.4974, 0.4502, 0.2074, 0.4588, 0.2011, 0.5371, 0.1932, 0.5366, 0.1996, 0.4583, 0.8748, 0.7791, 0.9321, 0.7791, 0.9428, 0.7866, 0.8642, 0.7866, 0.3468, 0.06001, 0.353, 0.1383, 0.3463, 0.1496, 0.3383, 0.05009, 0.2996, 0.9577, 0.3569, 0.9577, 0.3675, 0.9652, 0.289, 0.9652, 0.3593, 0.2166, 0.3656, 0.2949, 0.3588, 0.3062, 0.3509, 0.2067, 0.0116, 0.6573, 0.0116, 0.7252, 0.004088, 0.7252, 0.004098, 0.6472, 0.3778, 0.4521, 0.384, 0.5298, 0.3754, 0.5306, 0.3684, 0.4417, 0.9843, 0.1065, 0.9843, 0.0116, 0.9923, 0.0116, 0.9923, 0.1065, 0.0116, 0.6498, 0.1065, 0.6498, 0.1065, 0.6573, 0.0116, 0.6573, 0.5627, 0.8826, 0.505, 0.8826, 0.5048, 0.875, 0.5731, 0.875, 0.3689, 0.2978, 0.4371, 0.2924, 0.4376, 0.2999, 0.3588, 0.3062, 0.3569, 0.9577, 0.3569, 0.8627, 0.3644, 0.8627, 0.3644, 0.9577, 0.5705, 0.8826, 0.5705, 0.9775, 0.5627, 0.9775, 0.5627, 0.8826, 0.7474, 0.9353, 0.8423, 0.9353, 0.8423, 0.9432, 0.7474, 0.9432, 0.2921, 0.9577, 0.2921, 0.8627, 0.2996, 0.8627, 0.2996, 0.9577, 0.9321, 0.7791, 0.9321, 0.6842, 0.9396, 0.6842, 0.9396, 0.7791, 0.1065, 0.9352, 0.0116, 0.9352, 0.0116, 0.9274, 0.1065, 0.9274, 0.2246, 0.7906, 0.2246, 0.7226, 0.2322, 0.7226, 0.2322, 0.7906, 0.03715, 0.4347, 0.04258, 0.367, 0.05016, 0.3676, 0.04473, 0.4353, 0.2246, 0.7226, 0.2246, 0.6547, 0.2322, 0.6547, 0.2322, 0.7226, 0.04258, 0.367, 0.048, 0.2992, 0.05559, 0.2999, 0.05016, 0.3676, 0.1297, 0.6547, 0.1297, 0.7226, 0.1222, 0.7226, 0.1222, 0.6547, 0.4452, 0.2992, 0.4506, 0.367, 0.4431, 0.3676, 0.4376, 0.2999, 0.1297, 0.7226, 0.1297, 0.7906, 0.1222, 0.7906, 0.1222, 0.7226, 0.4506, 0.367, 0.4561, 0.4347, 0.4485, 0.4353, 0.4431, 0.3676, 0.1297, 0.7906, 0.2246, 0.7906, 0.2246, 0.7981, 0.1297, 0.7981, 0.9195, 0.1065, 0.9195, 0.0116, 0.9275, 0.0116, 0.9275, 0.1065, 0.505, 0.8826, 0.505, 0.9775, 0.4973, 0.9775, 0.4973, 0.8826, 0.1297, 0.6472, 0.2246, 0.6472, 0.2246, 0.6547, 0.1297, 0.6547, 0.8423, 0.9353, 0.8423, 0.868, 0.8498, 0.8674, 0.8498, 0.9451, 0.1311, 0.2133, 0.05227, 0.207, 0.05297, 0.1996, 0.1424, 0.2067, 0.0116, 0.8591, 0.0116, 0.9274, 0.004088, 0.9378, 0.004088, 0.8589, 0.05805, 0.1349, 0.1369, 0.1412, 0.1469, 0.1496, 0.05755, 0.1425, 0.1344, 0.3062, 0.05559, 0.2999, 0.05609, 0.2924, 0.1243, 0.2978, 0.5731, 0.985, 0.5048, 0.985, 0.505, 0.9775, 0.5627, 0.9775, 0.9843, 0.0116, 0.9275, 0.0116, 0.9269, 0.004088, 0.9948, 0.004088, 0.1129, 0.4482, 0.04403, 0.4427, 0.04473, 0.4353, 0.1248, 0.4417, 0.9275, 0.1065, 0.9843, 0.1065, 0.9948, 0.114, 0.9269, 0.114, 0.4492, 0.4428, 0.3803, 0.4482, 0.3684, 0.4417, 0.4485, 0.4353, 0.3509, 0.2067, 0.4403, 0.1996, 0.441, 0.207, 0.3622, 0.2133, 0.7398, 0.9451, 0.7398, 0.8674, 0.7474, 0.868, 0.7474, 0.9353, 0.1065, 0.9274, 0.1065, 0.8591, 0.114, 0.8589, 0.114, 0.9378, 0.3564, 0.1412, 0.4352, 0.1349, 0.4357, 0.1425, 0.3463, 0.1496, 0.9327, 0.5792, 0.9715, 0.5792, 0.9678, 0.5867, 0.9195, 0.5867, 0.1945, 0.6154, 0.2425, 0.639, 0.2336, 0.6384, 0.1867, 0.6149, 0.9195, 0.3428, 0.9606, 0.3428, 0.9745, 0.3503, 0.9234, 0.3503, 0.05196, 0.6239, 0.1033, 0.6081, 0.1116, 0.6089, 0.06129, 0.6247, 0.9606, 0.2479, 0.9195, 0.2479, 0.9234, 0.2404, 0.9745, 0.2403, 0.39, 0.6081, 0.4412, 0.6239, 0.4319, 0.6247, 0.3816, 0.6089, 0.9715, 0.4842, 0.9327, 0.4842, 0.9195, 0.4767, 0.9678, 0.4767, 0.2507, 0.639, 0.2987, 0.6154, 0.3065, 0.6149, 0.2596, 0.6384, 0.5998, 0.01175, 0.5049, 0.01175, 0.5049, 0.004088, 0.5998, 0.004088, 0.2246, 0.935, 0.1297, 0.9351, 0.1297, 0.9278, 0.2246, 0.9278, 0.1737, 0.01579, 0.1472, 0.01368, 0.1477, 0.006121, 0.1742, 0.008228, 0.1222, 0.8659, 0.1222, 0.8394, 0.1297, 0.8396, 0.1297, 0.8662, 0.2883, 0.01826, 0.2582, 0.02065, 0.2576, 0.0131, 0.2877, 0.01071, 0.2322, 0.8973, 0.2322, 0.9275, 0.2246, 0.9278, 0.2246, 0.8976, 0.5998, 0.05801, 0.5998, 0.01175, 0.6073, 0.01159, 0.6073, 0.05785, 0.2544, 0.06734, 0.2507, 0.02118, 0.2582, 0.02065, 0.2619, 0.06681, 0.5049, 0.01175, 0.5049, 0.05801, 0.4974, 0.05784, 0.4974, 0.01158, 0.2425, 0.02119, 0.2389, 0.06735, 0.2313, 0.06682, 0.235, 0.02066, 0.2483, 0.6547, 0.2483, 0.7496, 0.2403, 0.7496, 0.2403, 0.6547, 0.9959, 0.8268, 0.9959, 0.9218, 0.9884, 0.9218, 0.9884, 0.8268, 0.9527, 0.8268, 0.9527, 0.9218, 0.9452, 0.9218, 0.9452, 0.8268, 0.1297, 0.8063, 0.2246, 0.8063, 0.2246, 0.814, 0.1297, 0.814, 0.3745, 0.04722, 0.3717, 0.01165, 0.3792, 0.01098, 0.3821, 0.04655, 0.9884, 0.9293, 0.9527, 0.9293, 0.9527, 0.9218, 0.9884, 0.9218, 0.1216, 0.01165, 0.1187, 0.04722, 0.1112, 0.04655, 0.114, 0.01098, 0.9527, 0.8193, 0.9884, 0.8193, 0.9884, 0.8268, 0.9527, 0.8268, 0.3383, 0.05009, 0.3745, 0.04722, 0.3752, 0.05463, 0.3496, 0.05667, 0.2729, 0.7571, 0.2477, 0.7571, 0.2483, 0.7496, 0.2631, 0.7496, 0.1187, 0.04722, 0.1549, 0.05009, 0.1436, 0.05667, 0.118, 0.05463, 0.2477, 0.6472, 0.2729, 0.6472, 0.2631, 0.6547, 0.2483, 0.6547, 0.1297, 0.814, 0.1297, 0.8396, 0.1222, 0.8394, 0.1222, 0.8138, 0.1221, 0.004088, 0.1477, 0.006121, 0.1472, 0.01368, 0.1216, 0.01165, 0.3717, 0.01165, 0.3461, 0.01368, 0.3456, 0.006119, 0.3712, 0.004088, 0.2322, 0.8138, 0.2322, 0.8394, 0.2246, 0.8396, 0.2246, 0.814, 0.9844, 0.1297, 0.927, 0.1297, 0.927, 0.1222, 0.9844, 0.1222, 0.004088, 0.1956, 0.008666, 0.1385, 0.01625, 0.1392, 0.01167, 0.1963, 0.927, 0.2246, 0.9844, 0.2246, 0.9844, 0.2322, 0.927, 0.2322, 0.4846, 0.1385, 0.4891, 0.1957, 0.4816, 0.1963, 0.477, 0.1392, 0.9844, 0.2246, 0.9844, 0.1297, 0.9919, 0.1297, 0.9919, 0.2246, 0.7474, 0.8193, 0.8423, 0.8193, 0.8423, 0.8273, 0.7474, 0.8273, 0.1065, 0.8178, 0.0116, 0.8178, 0.0116, 0.8101, 0.1065, 0.8101, 0.9195, 0.2246, 0.9195, 0.1297, 0.927, 0.1297, 0.927, 0.2246, 0.8423, 0.868, 0.8423, 0.8273, 0.8498, 0.8267, 0.8498, 0.8674, 0.05227, 0.207, 0.01097, 0.2037, 0.01167, 0.1963, 0.05297, 0.1996, 0.0116, 0.8178, 0.0116, 0.8591, 0.004088, 0.8589, 0.004088, 0.8176, 0.01675, 0.1316, 0.05805, 0.1349, 0.05755, 0.1425, 0.01625, 0.1392, 0.4403, 0.1996, 0.4816, 0.1963, 0.4823, 0.2037, 0.441, 0.207, 0.7398, 0.8674, 0.7398, 0.8267, 0.7474, 0.8273, 0.7474, 0.868, 0.1065, 0.8591, 0.1065, 0.8178, 0.114, 0.8176, 0.114, 0.8589, 0.4352, 0.1349, 0.4765, 0.1316, 0.477, 0.1392, 0.4357, 0.1425, 0.3589, 0.6107, 0.3816, 0.6089, 0.4319, 0.6247, 0.38, 0.6288, 0.3424, 0.612, 0.3589, 0.6107, 0.38, 0.6288, 0.3419, 0.6318, 0.2322, 0.8394, 0.2322, 0.8659, 0.2246, 0.8662, 0.2246, 0.8396, 0.3461, 0.01368, 0.3196, 0.01578, 0.319, 0.008224, 0.3456, 0.006119, 0.1222, 0.8854, 0.1222, 0.8659, 0.1297, 0.8662, 0.1297, 0.8856, 0.1931, 0.01733, 0.1737, 0.01579, 0.1742, 0.008228, 0.1936, 0.00977, 0.1877, 0.1472, 0.1705, 0.1482, 0.178, 0.05514, 0.1948, 0.05883, 0.1297, 0.8856, 0.1297, 0.8662, 0.2246, 0.8662, 0.2246, 0.8856, 0.3361, 0.5337, 0.3527, 0.5324, 0.3589, 0.6107, 0.3424, 0.612, 0.1751, 0.3038, 0.1579, 0.3048, 0.1654, 0.2117, 0.1822, 0.2154, 0.1639, 0.4504, 0.1474, 0.4467, 0.1448, 0.3751, 0.1641, 0.3767, 0.1822, 0.2154, 0.1654, 0.2117, 0.1705, 0.1482, 0.1877, 0.1472, 0.1571, 0.5337, 0.1405, 0.5324, 0.1474, 0.4467, 0.1639, 0.4504, 0.1641, 0.3767, 0.1448, 0.3751, 0.1579, 0.3048, 0.1751, 0.3038, 0.1116, 0.6089, 0.1343, 0.6107, 0.1132, 0.6288, 0.06129, 0.6247, 0.3293, 0.4504, 0.3458, 0.4467, 0.3527, 0.5324, 0.3361, 0.5337, 0.3291, 0.3767, 0.3484, 0.3751, 0.3458, 0.4467, 0.3293, 0.4504, 0.3181, 0.3038, 0.3353, 0.3048, 0.3484, 0.3751, 0.3291, 0.3767, 0.311, 0.2154, 0.3278, 0.2117, 0.3353, 0.3048, 0.3181, 0.3038, 0.3055, 0.1472, 0.3227, 0.1482, 0.3278, 0.2117, 0.311, 0.2154, 0.1948, 0.05883, 0.178, 0.05514, 0.1737, 0.01579, 0.1931, 0.01733, 0.3383, 0.05009, 0.3153, 0.05513, 0.3196, 0.01578, 0.3461, 0.01368, 0.1508, 0.612, 0.1343, 0.6107, 0.1405, 0.5324, 0.1571, 0.5337, 0.2984, 0.05882, 0.3153, 0.05513, 0.3227, 0.1482, 0.3055, 0.1472, 0.2619, 0.06681, 0.2881, 0.06109, 0.295, 0.1466, 0.2682, 0.1451, 0.1867, 0.6149, 0.161, 0.6128, 0.1673, 0.5345, 0.1932, 0.5366, 0.2313, 0.06682, 0.2052, 0.06109, 0.2049, 0.01827, 0.235, 0.02066, 0.2682, 0.1451, 0.295, 0.1466, 0.3007, 0.2177, 0.2745, 0.2234, 0.2745, 0.2234, 0.3007, 0.2177, 0.3076, 0.3032, 0.2809, 0.3017, 0.2809, 0.3017, 0.3076, 0.3032, 0.3172, 0.3776, 0.2872, 0.38, 0.2872, 0.38, 0.3172, 0.3776, 0.3192, 0.4526, 0.2936, 0.4583, 0.2936, 0.4583, 0.3192, 0.4526, 0.3259, 0.5345, 0.3, 0.5366, 0.206, 0.38, 0.176, 0.3776, 0.1857, 0.3032, 0.2124, 0.3017, 0.1932, 0.5366, 0.1673, 0.5345, 0.174, 0.4526, 0.1996, 0.4583, 0.2187, 0.2234, 0.1926, 0.2177, 0.1983, 0.1466, 0.225, 0.1451, 0.1996, 0.4583, 0.174, 0.4526, 0.176, 0.3776, 0.206, 0.38, 0.2124, 0.3017, 0.1857, 0.3032, 0.1926, 0.2177, 0.2187, 0.2234, 0.3, 0.5366, 0.3259, 0.5345, 0.3322, 0.6128, 0.3065, 0.6149, 0.1297, 0.9278, 0.1297, 0.8976, 0.2246, 0.8976, 0.2246, 0.9278, 0.225, 0.1451, 0.1983, 0.1466, 0.2052, 0.06109, 0.2313, 0.06682, 0.235, 0.02066, 0.2049, 0.01827, 0.2055, 0.01071, 0.2356, 0.01311, 0.1222, 0.9275, 0.1222, 0.8973, 0.1297, 0.8976, 0.1297, 0.9278, 0.3065, 0.6149, 0.3322, 0.6128, 0.3186, 0.6337, 0.2596, 0.6384, 0.2322, 0.8854, 0.2322, 0.8973, 0.2246, 0.8976, 0.2246, 0.8856, 0.3002, 0.01732, 0.2883, 0.01826, 0.2877, 0.01071, 0.2996, 0.009765, 0.1508, 0.612, 0.161, 0.6128, 0.1746, 0.6337, 0.1513, 0.6318, 0.2984, 0.05882, 0.2881, 0.06109, 0.2883, 0.01826, 0.3002, 0.01732, 0.3153, 0.05513, 0.2984, 0.05882, 0.3002, 0.01732, 0.3196, 0.01578, 0.1343, 0.6107, 0.1508, 0.612, 0.1513, 0.6318, 0.1132, 0.6288, 0.3196, 0.01578, 0.3002, 0.01732, 0.2996, 0.009765, 0.319, 0.008224, 0.2322, 0.8659, 0.2322, 0.8854, 0.2246, 0.8856, 0.2246, 0.8662, 0.2881, 0.06109, 0.2984, 0.05882, 0.3055, 0.1472, 0.295, 0.1466, 0.161, 0.6128, 0.1508, 0.612, 0.1571, 0.5337, 0.1673, 0.5345, 0.2052, 0.06109, 0.1948, 0.05883, 0.1931, 0.01733, 0.2049, 0.01827, 0.295, 0.1466, 0.3055, 0.1472, 0.311, 0.2154, 0.3007, 0.2177, 0.3007, 0.2177, 0.311, 0.2154, 0.3181, 0.3038, 0.3076, 0.3032, 0.3076, 0.3032, 0.3181, 0.3038, 0.3291, 0.3767, 0.3172, 0.3776, 0.3172, 0.3776, 0.3291, 0.3767, 0.3293, 0.4504, 0.3192, 0.4526, 0.3192, 0.4526, 0.3293, 0.4504, 0.3361, 0.5337, 0.3259, 0.5345, 0.176, 0.3776, 0.1641, 0.3767, 0.1751, 0.3038, 0.1857, 0.3032, 0.1673, 0.5345, 0.1571, 0.5337, 0.1639, 0.4504, 0.174, 0.4526, 0.1926, 0.2177, 0.1822, 0.2154, 0.1877, 0.1472, 0.1983, 0.1466, 0.174, 0.4526, 0.1639, 0.4504, 0.1641, 0.3767, 0.176, 0.3776, 0.1857, 0.3032, 0.1751, 0.3038, 0.1822, 0.2154, 0.1926, 0.2177, 0.3259, 0.5345, 0.3361, 0.5337, 0.3424, 0.612, 0.3322, 0.6128, 0.1297, 0.8976, 0.1297, 0.8856, 0.2246, 0.8856, 0.2246, 0.8976, 0.1983, 0.1466, 0.1877, 0.1472, 0.1948, 0.05883, 0.2052, 0.06109, 0.2049, 0.01827, 0.1931, 0.01733, 0.1936, 0.00977, 0.2055, 0.01071, 0.1222, 0.8973, 0.1222, 0.8854, 0.1297, 0.8856, 0.1297, 0.8976, 0.3322, 0.6128, 0.3424, 0.612, 0.3419, 0.6318, 0.3186, 0.6337])
me_cube.materials.append(mat_keymat)
me_cube.use_mirror_vertex_groups = False
me_cube.update()
me_cube_001 = bpy.data.meshes.new('Cube.001')
me_cube_001.from_pydata([(0.2537, 0.04085, 0.1191), (0.2537, 0.05, 0.1078), (0.2537, 0.04732, 0.1158), (0.2537, 0.05, -0.04104), (0.2537, 0.04085, -0.05208), (0.2537, 0.04732, -0.04885), (0.2537, -0.05, 0.1078), (0.2537, -0.04085, 0.1191), (0.2537, -0.04732, 0.1158), (0.2537, -0.04085, -0.05208), (0.2537, -0.05, -0.04104), (0.2537, -0.04732, -0.04885), (0.3069, 0.0407, 0.178), (0.2978, 0.05, 0.1668), (0.2923, 0.04085, 0.1707), (0.3027, 0.04725, 0.1747), (0.2984, 0.0461, 0.1742), (0.294, 0.04735, 0.1695), (0.2988, 0.04078, 0.1758), (0.3069, 0.0407, -0.111), (0.2923, 0.04085, -0.1036), (0.2978, 0.05, -0.09989), (0.2988, 0.04078, -0.1088), (0.2984, 0.0461, -0.1073), (0.294, 0.04736, -0.1026), (0.3027, 0.04725, -0.1077), (0.3069, -0.0407, 0.178), (0.2923, -0.04085, 0.1707), (0.2978, -0.05, 0.1668), (0.2988, -0.04078, 0.1758), (0.2984, -0.0461, 0.1742), (0.294, -0.04735, 0.1695), (0.3027, -0.04725, 0.1747), (0.3069, -0.0407, -0.111), (0.2978, -0.05, -0.09989), (0.2923, -0.04085, -0.1036), (0.3027, -0.04725, -0.1077), (0.2984, -0.0461, -0.1073), (0.294, -0.04736, -0.1026), (0.2988, -0.04078, -0.1088), (0.3773, 0.0407, 0.178), (0.3773, 0.05, 0.1667), (0.3773, 0.04728, 0.1747), (0.3773, 0.05, -0.09987), (0.3773, 0.0407, -0.111), (0.3773, 0.04728, -0.1077), (0.3773, -0.05, 0.1667), (0.3773, -0.0407, 0.178), (0.3773, -0.04728, 0.1747), (0.3773, -0.0407, -0.111), (0.3773, -0.05, -0.09987), (0.3773, -0.04728, -0.1077), (0.4445, 0.0287, 0.1433), (0.4445, 0.03801, 0.132), (0.4445, 0.03528, 0.14), (0.4445, 0.03801, -0.06506), (0.4445, 0.0287, -0.07633), (0.4445, 0.03528, -0.07303), (0.4445, -0.03801, 0.132), (0.4445, -0.0287, 0.1433), (0.4445, -0.03528, 0.14), (0.4445, -0.0287, -0.07633), (0.4445, -0.03801, -0.06506), (0.4445, -0.03528, -0.07303), (0.4986, 0.01165, 0.09413), (0.4986, 0.02098, 0.0825), (0.4986, 0.01825, 0.09072), (0.4986, 0.02098, -0.01559), (0.4986, 0.01165, -0.02711), (0.4986, 0.01825, -0.02374), (0.4986, -0.02098, 0.0825), (0.4986, -0.01165, 0.09413), (0.4986, -0.01825, 0.09072), (0.4986, -0.01165, -0.02711), (0.4986, -0.02098, -0.01559), (0.4986, -0.01825, -0.02374), (0.5069, 0.01496, 0.06487), (0.5143, 0.0, 0.06119), (0.5121, 0.008425, 0.06227), (0.5069, 0.01496, 0.002043), (0.5143, 0.0, 0.005822), (0.5121, 0.008425, 0.004715), (0.5069, -0.01496, 0.06487), (0.5121, -0.008425, 0.06227), (0.5069, -0.01496, 0.002043), (0.5121, -0.008425, 0.004715), (0.5143, 0.0, 0.0445), (0.5121, 0.008425, 0.04491), (0.5069, 0.01496, 0.04592), (0.5069, -0.01496, 0.04592), (0.5121, -0.008425, 0.04491), (0.2537, 0.05, 0.06293), (0.2537, -0.05, 0.06293), (0.2978, 0.05, 0.08634), (0.2978, -0.05, 0.08634), (0.4445, 0.03801, 0.07254), (0.4445, -0.03801, 0.07254), (0.4986, 0.02098, 0.05292), (0.4986, -0.02098, 0.05292), (0.5143, 0.0, 0.02479), (0.5069, -0.01496, 0.02356), (0.2537, 0.05, 0.009941), (0.2978, 0.05, -0.008572), (0.4445, 0.03801, 0.002413), (0.4986, 0.02098, 0.018), (0.5121, 0.008425, 0.02443), (0.5069, 0.01496, 0.02356), (0.5121, -0.008425, 0.02443), (0.2537, -0.05, 0.009941), (0.2978, -0.05, -0.008572), (0.4445, -0.03801, 0.002413), (0.4986, -0.02098, 0.018), (0.5121, 0.008425, 0.03221), (0.5069, 0.01496, 0.03206), (0.5121, -0.008425, 0.03221), (0.2537, -0.05, 0.03008), (0.4445, -0.03801, 0.02906), (0.4986, -0.02098, 0.03127), (0.5143, 0.0, 0.03228), (0.5069, -0.01496, 0.03206), (0.2537, 0.05, 0.03008), (0.4445, 0.03801, 0.02906), (0.4986, 0.02098, 0.03127), (0.3158, -0.05, -0.008569), (0.3262, -0.05, -0.01543), (0.3773, -0.05, -0.0249), (0.3534, -0.05, -0.02446), (0.3682, -0.05, -0.02562), (0.3393, -0.05, -0.02102), (0.3291, 0.05, 0.08634), (0.3393, 0.05, 0.09069), (0.3682, 0.05, 0.09529), (0.3773, 0.05, 0.09457), (0.3534, 0.05, 0.09413), (0.3829, 0.049, 0.09413), (0.4101, 0.04415, 0.0851), (0.3971, 0.04647, 0.09069), (0.4216, 0.04211, 0.07758), (0.422, 0.04203, 0.07717), (0.3829, -0.049, -0.02446), (0.3971, -0.04647, -0.02102), (0.4101, -0.04415, -0.01543), (0.4216, -0.04211, -0.007914), (0.4297, -0.04066, -1.067e-05), (0.2927, 0.05, 0.03483), (0.2935, 0.05, 0.02774), (0.2941, 0.05, 0.04663), (0.2978, 0.05, 0.05631), (0.3829, -0.049, 0.09413), (0.3773, -0.05, 0.09457), (0.4216, -0.04211, 0.07758), (0.422, -0.04203, 0.07717), (0.4101, -0.04415, 0.0851), (0.3971, -0.04647, 0.09069), (0.431, 0.04043, 0.06842), (0.4379, 0.03919, 0.05797), (0.4437, 0.03816, 0.03483), (0.443, 0.03829, 0.02903), (0.4422, 0.03842, 0.04663), (0.2984, 0.05, 0.05797), (0.3054, 0.05, 0.06842), (0.3148, 0.05, 0.07758), (0.3262, 0.05, 0.0851), (0.3291, -0.05, 0.08634), (0.3393, -0.05, 0.09069), (0.3682, -0.05, 0.09529), (0.3534, -0.05, 0.09413), (0.3262, 0.05, -0.01543), (0.3158, 0.05, -0.008569), (0.3534, 0.05, -0.02446), (0.3393, 0.05, -0.02102), (0.3682, 0.05, -0.02562), (0.3773, 0.05, -0.0249), (0.3971, 0.04647, -0.02102), (0.3829, 0.049, -0.02446), (0.4216, 0.04211, -0.007914), (0.4297, 0.04066, -1.066e-05), (0.4101, 0.04415, -0.01543), (0.431, -0.04043, 0.001247), (0.4379, -0.03919, 0.0117), (0.4422, -0.03842, 0.02304), (0.443, -0.03829, 0.02903), (0.2935, -0.05, 0.02774), (0.2941, -0.05, 0.02304), (0.2978, -0.05, 0.01336), (0.2984, -0.05, 0.0117), (0.3148, -0.05, -0.007914), (0.3054, -0.05, 0.001247), (0.2984, -0.05, 0.05797), (0.2978, -0.05, 0.05631), (0.3054, -0.05, 0.06842), (0.3148, -0.05, 0.07758), (0.3262, -0.05, 0.0851), (0.2927, -0.05, 0.03483), (0.2941, -0.05, 0.04663), (0.431, -0.04043, 0.06842), (0.4437, -0.03816, 0.03483), (0.4422, -0.03842, 0.04663), (0.4379, -0.03919, 0.05797), (0.2978, 0.05, 0.01336), (0.2984, 0.05, 0.0117), (0.3054, 0.05, 0.001247), (0.3148, 0.05, -0.007914), (0.431, 0.04043, 0.001247), (0.4422, 0.03842, 0.02304), (0.4379, 0.03919, 0.0117), (0.2941, 0.05, 0.02304)], [], [(9, 4, 20, 35), (123, 109, 34, 50, 125, 127, 126, 128, 124), (0, 7, 27, 14), (108, 10, 34, 109), (93, 13, 41, 132, 131, 133, 130, 129), (95, 53, 65, 97), (41, 53, 95, 138, 137, 135, 136, 134, 132), (33, 19, 44, 49), (12, 26, 47, 40), (61, 56, 68, 73), (49, 44, 56, 61), (40, 47, 59, 52), (125, 50, 62, 110, 143, 142, 141, 140, 139), (111, 74, 84, 100), (52, 59, 71, 64), (110, 62, 74, 111), (97, 65, 76, 88), (73, 68, 80), (64, 71, 77), (91, 1, 13, 93), (12, 15, 16, 18), (13, 17, 16, 15), (14, 18, 16, 17), (19, 22, 23, 25), (20, 24, 23, 22), (21, 25, 23, 24), (26, 29, 30, 32), (27, 31, 30, 29), (28, 32, 30, 31), (33, 36, 37, 39), (34, 38, 37, 36), (35, 39, 37, 38), (14, 27, 29, 18), (18, 29, 26, 12), (35, 20, 22, 39), (39, 22, 19, 33), (6, 28, 31, 8), (8, 31, 27, 7), (13, 1, 2, 17), (17, 2, 0, 14), (20, 4, 5, 24), (24, 5, 3, 21), (34, 10, 11, 38), (38, 11, 9, 35), (21, 43, 45, 25), (25, 45, 44, 19), (50, 34, 36, 51), (51, 36, 33, 49), (47, 26, 32, 48), (48, 32, 28, 46), (41, 13, 15, 42), (42, 15, 12, 40), (49, 61, 63, 51), (51, 63, 62, 50), (59, 47, 48, 60), (60, 48, 46, 58), (53, 41, 42, 54), (54, 42, 40, 52), (56, 44, 45, 57), (57, 45, 43, 55), (58, 70, 72, 60), (60, 72, 71, 59), (65, 53, 54, 66), (66, 54, 52, 64), (68, 56, 57, 69), (69, 57, 55, 67), (74, 62, 63, 75), (75, 63, 61, 73), (99, 80, 81, 105), (105, 81, 79, 106), (100, 84, 85, 107), (107, 85, 80, 99), (67, 79, 81, 69), (69, 81, 80, 68), (84, 74, 75, 85), (85, 75, 73, 80), (77, 71, 72, 83), (83, 72, 70, 82), (76, 65, 66, 78), (78, 66, 64, 77), (83, 90, 86, 77), (82, 89, 90, 83), (78, 87, 88, 76), (77, 86, 87, 78), (144, 145, 120, 91, 93, 147, 146), (122, 97, 88, 113), (58, 96, 98, 70), (70, 98, 89, 82), (151, 96, 58, 46, 149, 148, 153, 152, 150), (138, 95, 121, 157, 156, 158, 155, 154), (121, 95, 97, 122), (93, 129, 162, 161, 160, 159, 147), (6, 92, 94, 28), (149, 46, 28, 94, 163, 164, 166, 165), (171, 172, 43, 21, 102, 168, 167, 170, 169), (55, 103, 104, 67), (103, 55, 43, 172, 174, 173, 177, 175, 176), (67, 104, 106, 79), (3, 101, 102, 21), (114, 107, 99, 118), (119, 100, 107, 114), (112, 105, 106, 113), (118, 99, 105, 112), (116, 110, 111, 117), (117, 111, 100, 119), (110, 116, 181, 180, 179, 178, 143), (182, 115, 108, 109, 184, 183), (184, 109, 123, 186, 187, 185), (192, 163, 94, 189, 188, 190, 191), (189, 94, 92, 115, 182, 193, 194), (181, 116, 96, 151, 195, 198, 197, 196), (98, 117, 119, 89), (96, 116, 117, 98), (86, 118, 112, 87), (87, 112, 113, 88), (89, 119, 114, 90), (90, 114, 118, 86), (168, 102, 199, 200, 201, 202), (103, 121, 122, 104), (157, 121, 103, 176, 203, 205, 204), (104, 122, 113, 106), (102, 101, 120, 145, 206, 199), (131, 132, 134, 148, 149, 165), (134, 136, 153, 148), (136, 135, 152, 153), (135, 137, 150, 152), (151, 150, 137, 138, 154, 195), (155, 198, 195, 154), (158, 197, 198, 155), (156, 196, 197, 158), (157, 204, 180, 181, 196, 156), (180, 204, 205, 179), (179, 205, 203, 178), (178, 203, 176, 175, 142, 143), (177, 141, 142, 175), (173, 140, 141, 177), (174, 139, 140, 173), (172, 171, 127, 125, 139, 174), (169, 126, 127, 171), (170, 128, 126, 169), (167, 124, 128, 170), (202, 186, 123, 124, 167, 168), (201, 187, 186, 202), (185, 187, 201, 200), (183, 184, 185, 200, 199, 206), (182, 183, 206, 145, 144, 193), (144, 146, 194, 193), (146, 147, 159, 188, 189, 194), (159, 160, 190, 188), (160, 161, 191, 190), (161, 162, 192, 191), (162, 129, 130, 164, 163, 192), (130, 133, 166, 164), (133, 131, 165, 166)])
me_cube_001.polygons.foreach_set('use_smooth', [1, 1, 1, 1, 1, 1, 1, 1, 1, 1, 1, 1, 1, 1, 1, 1, 1, 1, 1, 1, 1, 1, 1, 1, 1, 1, 1, 1, 1, 1, 1, 1, 1, 1, 1, 1, 1, 1, 1, 1, 1, 1, 1, 1, 1, 1, 1, 1, 1, 1, 1, 1, 1, 1, 1, 1, 1, 1, 1, 1, 1, 1, 1, 1, 1, 1, 1, 1, 1, 1, 1, 1, 1, 1, 1, 1, 1, 1, 1, 1, 1, 1, 1, 1, 1, 1, 1, 1, 1, 1, 1, 1, 1, 1, 1, 1, 1, 1, 1, 1, 1, 1, 1, 1, 1, 1, 1, 1, 1, 1, 1, 1, 1, 1, 1, 1, 1, 1, 1, 1, 1, 1, 0, 0, 0, 0, 0, 0, 0, 0, 0, 0, 0, 0, 0, 0, 0, 0, 0, 0, 0, 0, 0, 0, 0, 0, 0, 0, 0, 0, 0, 0, 0, 0])
_uv = me_cube_001.uv_layers.new(name='UVMap')
_uv.uv.foreach_set('vector', [0.9232, 0.461, 0.9232, 0.3661, 0.9726, 0.3661, 0.9726, 0.461, 0.8393, 0.5533, 0.8602, 0.5533, 0.8602, 0.6594, 0.768, 0.6593, 0.768, 0.5723, 0.7786, 0.5731, 0.7956, 0.5718, 0.8121, 0.5678, 0.8272, 0.5613, 0.8617, 0.9218, 0.8617, 0.8269, 0.9296, 0.8269, 0.9296, 0.9218, 0.9114, 0.5318, 0.9114, 0.591, 0.8602, 0.6594, 0.8602, 0.5533, 0.6666, 0.1067, 0.6666, 0.01333, 0.7589, 0.01333, 0.7589, 0.09718, 0.7483, 0.09635, 0.7312, 0.0977, 0.7148, 0.1017, 0.703, 0.1067, 0.8376, 0.1228, 0.8376, 0.05375, 0.9014, 0.1112, 0.9014, 0.1456, 0.7589, 0.01333, 0.8376, 0.05375, 0.8376, 0.1228, 0.8112, 0.1174, 0.8107, 0.1169, 0.7973, 0.1082, 0.782, 0.1017, 0.7655, 0.0977, 0.7589, 0.09718, 0.3868, 0.6647, 0.4814, 0.6647, 0.4814, 0.7462, 0.3869, 0.7462, 0.505, 0.6287, 0.5995, 0.6287, 0.5995, 0.7089, 0.505, 0.7089, 0.4008, 0.8218, 0.4675, 0.8218, 0.4477, 0.881, 0.4206, 0.881, 0.3869, 0.7462, 0.4814, 0.7462, 0.4675, 0.8218, 0.4008, 0.8218, 0.505, 0.7089, 0.5995, 0.7089, 0.5856, 0.7934, 0.5189, 0.7934, 0.768, 0.5723, 0.768, 0.6593, 0.6892, 0.6189, 0.6892, 0.5405, 0.7066, 0.5434, 0.7161, 0.5525, 0.7295, 0.5613, 0.7448, 0.5678, 0.7614, 0.5717, 0.6255, 0.5224, 0.6255, 0.5615, 0.6155, 0.541, 0.6155, 0.516, 0.5189, 0.7934, 0.5856, 0.7934, 0.5658, 0.8661, 0.5387, 0.8661, 0.6892, 0.5405, 0.6892, 0.6189, 0.6255, 0.5615, 0.6255, 0.5224, 0.9014, 0.1456, 0.9014, 0.1112, 0.9114, 0.1317, 0.9114, 0.1537, 0.3435, 0.7879, 0.3164, 0.7879, 0.33, 0.7491, 0.3164, 0.6472, 0.3435, 0.6472, 0.33, 0.6849, 0.6155, 0.1339, 0.6155, 0.0818, 0.6666, 0.01333, 0.6666, 0.1067, 0.505, 0.6287, 0.4973, 0.6247, 0.4987, 0.6199, 0.5049, 0.62, 0.6666, 0.01333, 0.6624, 0.01011, 0.6676, 0.004643, 0.6725, 0.004088, 0.9296, 0.9218, 0.937, 0.9217, 0.9351, 0.9279, 0.9287, 0.9293, 0.4814, 0.6647, 0.4815, 0.6551, 0.4877, 0.6545, 0.489, 0.6595, 0.4816, 0.6472, 0.4891, 0.6491, 0.4877, 0.6545, 0.4815, 0.6551, 0.6666, 0.3231, 0.6725, 0.3322, 0.6676, 0.3316, 0.6624, 0.3262, 0.5995, 0.6287, 0.5996, 0.62, 0.6058, 0.6199, 0.6071, 0.6247, 0.9296, 0.8269, 0.9287, 0.8193, 0.9351, 0.8208, 0.937, 0.827, 0.8602, 0.3496, 0.8543, 0.3404, 0.8593, 0.3409, 0.8645, 0.3464, 0.3868, 0.6647, 0.3792, 0.6595, 0.3806, 0.6545, 0.3868, 0.6551, 0.8602, 0.6594, 0.8645, 0.6625, 0.8593, 0.6679, 0.8543, 0.6685, 0.3867, 0.6472, 0.3868, 0.6551, 0.3806, 0.6545, 0.3791, 0.6491, 0.9296, 0.9218, 0.9296, 0.8269, 0.937, 0.827, 0.937, 0.9217, 0.5049, 0.62, 0.5996, 0.62, 0.5995, 0.6287, 0.505, 0.6287, 0.3867, 0.6472, 0.4816, 0.6472, 0.4815, 0.6551, 0.3868, 0.6551, 0.3868, 0.6551, 0.4815, 0.6551, 0.4814, 0.6647, 0.3868, 0.6647, 0.9114, 0.4181, 0.8602, 0.3496, 0.8645, 0.3464, 0.9112, 0.4088, 0.858, 0.8194, 0.9287, 0.8193, 0.9296, 0.8269, 0.8617, 0.8269, 0.6666, 0.01333, 0.6155, 0.0818, 0.6157, 0.07254, 0.6624, 0.01011, 0.9287, 0.9293, 0.858, 0.9293, 0.8617, 0.9218, 0.9296, 0.9218, 0.9726, 0.3661, 0.9232, 0.3661, 0.9195, 0.3585, 0.971, 0.3585, 0.6624, 0.3262, 0.6157, 0.2638, 0.6155, 0.2547, 0.6666, 0.3231, 0.8602, 0.6594, 0.9114, 0.591, 0.9112, 0.6001, 0.8645, 0.6625, 0.971, 0.4685, 0.9195, 0.4685, 0.9232, 0.461, 0.9726, 0.461, 0.6666, 0.3231, 0.7589, 0.3231, 0.759, 0.3322, 0.6725, 0.3322, 0.489, 0.6595, 0.4891, 0.746, 0.4814, 0.7462, 0.4814, 0.6647, 0.768, 0.6593, 0.8602, 0.6594, 0.8543, 0.6685, 0.7678, 0.6685, 0.3792, 0.746, 0.3792, 0.6595, 0.3868, 0.6647, 0.3869, 0.7462, 0.5995, 0.7089, 0.5995, 0.6287, 0.6071, 0.6247, 0.6072, 0.7096, 0.7678, 0.3404, 0.8543, 0.3404, 0.8602, 0.3496, 0.768, 0.3496, 0.7589, 0.01333, 0.6666, 0.01333, 0.6725, 0.004088, 0.759, 0.004111, 0.4973, 0.7096, 0.4973, 0.6247, 0.505, 0.6287, 0.505, 0.7089, 0.3869, 0.7462, 0.4008, 0.8218, 0.3931, 0.8216, 0.3792, 0.746, 0.7678, 0.6685, 0.6891, 0.6282, 0.6892, 0.6189, 0.768, 0.6593, 0.5856, 0.7934, 0.5995, 0.7089, 0.6072, 0.7096, 0.5932, 0.7941, 0.6891, 0.3807, 0.7678, 0.3404, 0.768, 0.3496, 0.6892, 0.39, 0.8376, 0.05375, 0.7589, 0.01333, 0.759, 0.004111, 0.8378, 0.04441, 0.5113, 0.7941, 0.4973, 0.7096, 0.505, 0.7089, 0.5189, 0.7934, 0.4675, 0.8218, 0.4814, 0.7462, 0.4891, 0.746, 0.4751, 0.8216, 0.8378, 0.2919, 0.759, 0.3322, 0.7589, 0.3231, 0.8376, 0.2826, 0.6892, 0.39, 0.6255, 0.4475, 0.6253, 0.438, 0.6891, 0.3807, 0.5932, 0.7941, 0.5734, 0.8669, 0.5658, 0.8661, 0.5856, 0.7934, 0.9014, 0.1112, 0.8376, 0.05375, 0.8378, 0.04441, 0.9016, 0.1017, 0.531, 0.8669, 0.5113, 0.7941, 0.5189, 0.7934, 0.5387, 0.8661, 0.3164, 0.7879, 0.2966, 0.847, 0.289, 0.8432, 0.3088, 0.784, 0.9016, 0.2346, 0.8378, 0.2919, 0.8376, 0.2826, 0.9014, 0.2252, 0.6255, 0.5615, 0.6892, 0.6189, 0.6891, 0.6282, 0.6253, 0.5709, 0.3512, 0.784, 0.3709, 0.8432, 0.3633, 0.847, 0.3435, 0.7879, 0.33, 0.7271, 0.33, 0.7491, 0.3202, 0.7505, 0.3202, 0.7276, 0.3202, 0.7276, 0.3202, 0.7505, 0.3126, 0.7538, 0.3126, 0.7288, 0.3473, 0.7288, 0.3473, 0.7538, 0.3397, 0.7505, 0.3397, 0.7276, 0.3397, 0.7276, 0.3397, 0.7505, 0.33, 0.7491, 0.33, 0.7271, 0.3056, 0.7746, 0.3126, 0.7538, 0.3202, 0.7505, 0.3088, 0.784, 0.3088, 0.784, 0.3202, 0.7505, 0.33, 0.7491, 0.3164, 0.7879, 0.3473, 0.7538, 0.3543, 0.7746, 0.3512, 0.784, 0.3397, 0.7505, 0.3397, 0.7505, 0.3512, 0.784, 0.3435, 0.7879, 0.33, 0.7491, 0.33, 0.6849, 0.3435, 0.6472, 0.3512, 0.6511, 0.3397, 0.6837, 0.3397, 0.6837, 0.3512, 0.6511, 0.3543, 0.6607, 0.3473, 0.6809, 0.3126, 0.6809, 0.3056, 0.6607, 0.3088, 0.6511, 0.3202, 0.6837, 0.3202, 0.6837, 0.3088, 0.6511, 0.3164, 0.6472, 0.33, 0.6849, 0.3397, 0.6837, 0.3397, 0.7038, 0.33, 0.7042, 0.33, 0.6849, 0.3473, 0.6809, 0.3473, 0.7029, 0.3397, 0.7038, 0.3397, 0.6837, 0.3202, 0.6837, 0.3202, 0.7038, 0.3126, 0.7029, 0.3126, 0.6809, 0.33, 0.6849, 0.33, 0.7042, 0.3202, 0.7038, 0.3202, 0.6837, 0.6607, 0.1666, 0.6617, 0.1748, 0.6155, 0.1721, 0.6155, 0.1339, 0.6666, 0.1067, 0.6666, 0.1416, 0.6624, 0.1529, 0.9014, 0.1707, 0.9014, 0.1456, 0.9114, 0.1537, 0.9114, 0.1698, 0.6892, 0.39, 0.6892, 0.4591, 0.6255, 0.4819, 0.6255, 0.4475, 0.6255, 0.4475, 0.6255, 0.4819, 0.6155, 0.49, 0.6155, 0.468, 0.7156, 0.4537, 0.6892, 0.4591, 0.6892, 0.39, 0.768, 0.3496, 0.768, 0.4335, 0.7614, 0.434, 0.7448, 0.438, 0.7295, 0.4445, 0.7161, 0.4532, 0.8112, 0.1174, 0.8376, 0.1228, 0.8376, 0.1733, 0.8358, 0.1733, 0.8366, 0.1666, 0.8349, 0.1529, 0.8299, 0.1397, 0.8217, 0.1276, 0.8376, 0.1733, 0.8376, 0.1228, 0.9014, 0.1456, 0.9014, 0.1707, 0.6666, 0.1067, 0.703, 0.1067, 0.6996, 0.1082, 0.6864, 0.1169, 0.6755, 0.1276, 0.6674, 0.1397, 0.6666, 0.1416, 0.9114, 0.4181, 0.9114, 0.4702, 0.8602, 0.443, 0.8602, 0.3496, 0.768, 0.4335, 0.768, 0.3496, 0.8602, 0.3496, 0.8602, 0.443, 0.8239, 0.443, 0.8121, 0.438, 0.7956, 0.434, 0.7786, 0.4326, 0.7483, 0.2368, 0.7589, 0.236, 0.7589, 0.3231, 0.6666, 0.3231, 0.6666, 0.217, 0.6875, 0.217, 0.6996, 0.225, 0.7148, 0.2315, 0.7312, 0.2355, 0.8376, 0.2826, 0.8376, 0.2042, 0.9014, 0.1861, 0.9014, 0.2252, 0.8376, 0.2042, 0.8376, 0.2826, 0.7589, 0.3231, 0.7589, 0.236, 0.7655, 0.2355, 0.782, 0.2315, 0.7973, 0.225, 0.8107, 0.2162, 0.8202, 0.2071, 0.9014, 0.2252, 0.9014, 0.1861, 0.9114, 0.1797, 0.9114, 0.2047, 0.6155, 0.2547, 0.6155, 0.1955, 0.6666, 0.217, 0.6666, 0.3231, 0.3397, 0.7186, 0.3397, 0.7276, 0.33, 0.7271, 0.33, 0.7184, 0.3473, 0.719, 0.3473, 0.7288, 0.3397, 0.7276, 0.3397, 0.7186, 0.3202, 0.7186, 0.3202, 0.7276, 0.3126, 0.7288, 0.3126, 0.719, 0.33, 0.7184, 0.33, 0.7271, 0.3202, 0.7276, 0.3202, 0.7186, 0.6892, 0.5096, 0.6892, 0.5405, 0.6255, 0.5224, 0.6255, 0.507, 0.6255, 0.507, 0.6255, 0.5224, 0.6155, 0.516, 0.6155, 0.5061, 0.6892, 0.5405, 0.6892, 0.5096, 0.691, 0.5096, 0.6919, 0.5166, 0.6969, 0.5298, 0.7051, 0.5419, 0.7066, 0.5434, 0.8651, 0.5111, 0.9114, 0.5084, 0.9114, 0.5318, 0.8602, 0.5533, 0.8602, 0.5278, 0.8645, 0.5166, 0.8602, 0.5278, 0.8602, 0.5533, 0.8393, 0.5533, 0.8405, 0.5525, 0.8514, 0.5419, 0.8595, 0.5297, 0.8272, 0.4445, 0.8239, 0.443, 0.8602, 0.443, 0.8602, 0.4779, 0.8595, 0.476, 0.8514, 0.4639, 0.8405, 0.4532, 0.8602, 0.4779, 0.8602, 0.443, 0.9114, 0.4702, 0.9114, 0.5084, 0.8651, 0.5111, 0.8662, 0.5029, 0.8645, 0.4892, 0.691, 0.5096, 0.6892, 0.5096, 0.6892, 0.4591, 0.7156, 0.4537, 0.7051, 0.4639, 0.6969, 0.476, 0.6919, 0.4892, 0.6902, 0.5029, 0.6255, 0.4819, 0.6255, 0.507, 0.6155, 0.5061, 0.6155, 0.49, 0.6892, 0.4591, 0.6892, 0.5096, 0.6255, 0.507, 0.6255, 0.4819, 0.33, 0.7042, 0.33, 0.7184, 0.3202, 0.7186, 0.3202, 0.7038, 0.3202, 0.7038, 0.3202, 0.7186, 0.3126, 0.719, 0.3126, 0.7029, 0.3473, 0.7029, 0.3473, 0.719, 0.3397, 0.7186, 0.3397, 0.7038, 0.3397, 0.7038, 0.3397, 0.7186, 0.33, 0.7184, 0.33, 0.7042, 0.6875, 0.217, 0.6666, 0.217, 0.6666, 0.1915, 0.6674, 0.1935, 0.6755, 0.2056, 0.6864, 0.2162, 0.8376, 0.2042, 0.8376, 0.1733, 0.9014, 0.1707, 0.9014, 0.1861, 0.8358, 0.1733, 0.8376, 0.1733, 0.8376, 0.2042, 0.8202, 0.2071, 0.8217, 0.2056, 0.8299, 0.1935, 0.8349, 0.1803, 0.9014, 0.1861, 0.9014, 0.1707, 0.9114, 0.1698, 0.9114, 0.1797, 0.6666, 0.217, 0.6155, 0.1955, 0.6155, 0.1721, 0.6617, 0.1748, 0.6624, 0.1803, 0.6666, 0.1915, 0.7317, 0.7374, 0.7317, 0.748, 0.7305, 0.7545, 0.6167, 0.7545, 0.6155, 0.748, 0.6155, 0.7374, 0.7305, 0.7545, 0.7276, 0.7712, 0.6196, 0.7712, 0.6167, 0.7545, 0.7276, 0.7712, 0.7249, 0.7867, 0.6223, 0.7867, 0.6196, 0.7712, 0.7249, 0.7867, 0.7225, 0.8005, 0.6247, 0.8005, 0.6223, 0.7867, 0.6248, 0.801, 0.6247, 0.8005, 0.7225, 0.8005, 0.7224, 0.801, 0.7205, 0.8121, 0.6266, 0.8121, 0.3893, 0.8926, 0.3893, 0.9836, 0.3791, 0.9851, 0.3791, 0.8912, 0.4012, 0.8935, 0.4012, 0.9828, 0.3893, 0.9836, 0.3893, 0.8926, 0.4143, 0.8938, 0.4143, 0.9825, 0.4012, 0.9828, 0.4012, 0.8935, 0.421, 0.8936, 0.428, 0.8935, 0.428, 0.9828, 0.421, 0.9826, 0.4143, 0.9825, 0.4143, 0.8938, 0.428, 0.9828, 0.428, 0.8935, 0.4419, 0.8926, 0.4419, 0.9836, 0.4419, 0.9836, 0.4419, 0.8926, 0.4555, 0.8912, 0.4555, 0.9851, 0.4555, 0.9851, 0.4555, 0.8912, 0.4572, 0.8909, 0.4681, 0.8892, 0.4681, 0.987, 0.4572, 0.9854, 0.7466, 0.7998, 0.8492, 0.7998, 0.8468, 0.8111, 0.749, 0.8111, 0.7439, 0.7862, 0.8519, 0.7862, 0.8492, 0.7998, 0.7466, 0.7998, 0.741, 0.7708, 0.8548, 0.7708, 0.8519, 0.7862, 0.7439, 0.7862, 0.7398, 0.7645, 0.7398, 0.7543, 0.856, 0.7543, 0.856, 0.7645, 0.8548, 0.7708, 0.741, 0.7708, 0.7398, 0.7373, 0.856, 0.7373, 0.856, 0.7543, 0.7398, 0.7543, 0.7398, 0.7203, 0.856, 0.7203, 0.856, 0.7373, 0.7398, 0.7373, 0.7398, 0.7042, 0.856, 0.7042, 0.856, 0.7203, 0.7398, 0.7203, 0.7398, 0.6894, 0.856, 0.6894, 0.856, 0.6907, 0.856, 0.7042, 0.7398, 0.7042, 0.7398, 0.6907, 0.7398, 0.6767, 0.856, 0.6767, 0.856, 0.6894, 0.7398, 0.6894, 0.6926, 0.8202, 0.7045, 0.8202, 0.7045, 0.9364, 0.6926, 0.9364, 0.6796, 0.8202, 0.6907, 0.8202, 0.6926, 0.8202, 0.6926, 0.9364, 0.6907, 0.9364, 0.6796, 0.9364, 0.6741, 0.8202, 0.6796, 0.8202, 0.6796, 0.9364, 0.6741, 0.9364, 0.6659, 0.9364, 0.6659, 0.8202, 0.6659, 0.9364, 0.6522, 0.9364, 0.6522, 0.8202, 0.6659, 0.8202, 0.6522, 0.9364, 0.6408, 0.9364, 0.6389, 0.9364, 0.6389, 0.8202, 0.6408, 0.8202, 0.6522, 0.8202, 0.6389, 0.9364, 0.6265, 0.9364, 0.6265, 0.8202, 0.6389, 0.8202, 0.6265, 0.9364, 0.6155, 0.9364, 0.6155, 0.8202, 0.6265, 0.8202, 0.7317, 0.6767, 0.7317, 0.6894, 0.6155, 0.6894, 0.6155, 0.6767, 0.7317, 0.6894, 0.7317, 0.6927, 0.7317, 0.7042, 0.6155, 0.7042, 0.6155, 0.6927, 0.6155, 0.6894, 0.7317, 0.7042, 0.7317, 0.7204, 0.6155, 0.7204, 0.6155, 0.7042, 0.7317, 0.7204, 0.7317, 0.7374, 0.6155, 0.7374, 0.6155, 0.7204])
me_cube_001.materials.append(mat_keymat)
me_cube_001.use_mirror_vertex_groups = False
me_cube_001.update()

# ---- objects
ob_keyshaft = bpy.data.objects.new('KeyShaft', me_cube)
ob_keyhead = bpy.data.objects.new('KeyHead', me_cube_001)

# ---- transforms, parenting, visibility, modifiers, constraints
ob_keyshaft.location = (0.0, 0.0, 0.0)
ob_keyshaft.lock_rotations_4d = False
ob_keyshaft.empty_display_type = 'ARROWS'
ob_keyshaft.lineart.crease_threshold = 0.0
ob_keyhead.location = (0.0, 0.0, 0.0)
ob_keyhead.lock_rotations_4d = False
ob_keyhead.empty_display_type = 'ARROWS'
ob_keyhead.lineart.crease_threshold = 0.0

# ---- collection membership
col_collection.objects.link(ob_keyshaft)
col_collection.objects.link(ob_keyhead)

# ---- scene / render settings (as saved in the file)
scene.frame_start = 1; scene.frame_end = 250; scene.frame_set(1)
scene.render.engine = 'CYCLES'
scene.cycles.sampling_pattern = 'TABULATED_SOBOL'
scene.view_settings.view_transform = 'Filmic'
bpy.context.view_layer.update()

# ---- added for rendering (the .blend has no active camera and no usable light): camera, sun
cam_auto = bpy.data.cameras.new('AutoCamera')
cam_auto.lens = 50.0
cam_auto.sensor_width = 36.0
cam_auto.clip_end = 1000.0
ob_auto_camera = bpy.data.objects.new('AutoCamera', cam_auto)
scene.collection.objects.link(ob_auto_camera)
ob_auto_camera.location = (0.910173, -0.95509, 0.675764)
ob_auto_camera.rotation_euler = (1.09748, -7.21219e-08, 0.694738)
scene.camera = ob_auto_camera
light_auto_sun = bpy.data.lights.new('AutoSun', 'SUN')
light_auto_sun.energy = 3.0
light_auto_sun.angle = 0.0523599
ob_auto_sun = bpy.data.objects.new('AutoSun', light_auto_sun)
scene.collection.objects.link(ob_auto_sun)
ob_auto_sun.rotation_euler = (0.872665, 0.174533, 0.523599)
bpy.context.view_layer.update()
